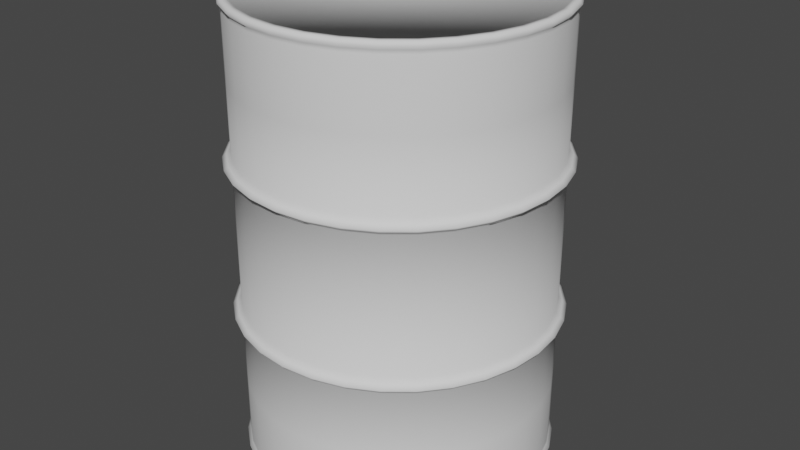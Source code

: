 # Source: barrel.blend  (saved by Blender 2.80.75; exported with 4.5.12 LTS)
import bpy
from mathutils import Matrix  # noqa: F401  (used for matrix-valued properties, if any)

bpy.ops.wm.read_factory_settings(use_empty=True)
scene = bpy.context.scene
scene.name = 'Scene'

# ---- collections
col_collection = bpy.data.collections.new('Collection'); scene.collection.children.link(col_collection)

# ---- world
world_world = bpy.data.worlds.new('World'); scene.world = world_world
world_world.use_nodes = True; world_world.node_tree.nodes.clear()
_N = world_world.node_tree.nodes; _L = world_world.node_tree.links
n0 = _N.new('ShaderNodeOutputWorld'); n0.name = 'World Output'; n0.location = (300, 300)
n1 = _N.new('ShaderNodeBackground'); n1.name = 'Background'; n1.location = (10, 300)
n1.inputs[0].default_value = (0.05088, 0.05088, 0.05088, 1.0)
_L.new(n1.outputs[0], n0.inputs[0])
n0.is_active_output = True
world_world.color = (0.05088, 0.05088, 0.05088)
world_world.use_sun_shadow = False
world_world.sun_shadow_jitter_overblur = 0.0

# ---- meshes
me_cylinder = bpy.data.meshes.new('Cylinder')
me_cylinder.from_pydata([(-7.093e-07, 13.76, -5.722e-06), (-7.093e-07, 13.76, 42.75), (2.685, 13.5, -5.722e-06), (2.685, 13.5, 42.75), (5.266, 12.71, -5.722e-06), (5.266, 12.71, 42.75), (7.645, 11.44, -5.722e-06), (7.645, 11.44, 42.75), (9.73, 9.73, -5.722e-06), (9.73, 9.73, 42.75), (11.44, 7.645, -5.722e-06), (11.44, 7.645, 42.75), (12.71, 5.266, -5.722e-06), (12.71, 5.266, 42.75), (13.5, 2.685, -5.722e-06), (13.5, 2.685, 42.75), (13.76, -4.243e-06, -5.722e-06), (13.76, -4.243e-06, 42.75), (13.5, -2.685, -5.722e-06), (13.5, -2.685, 42.75), (12.71, -5.266, -5.722e-06), (12.71, -5.266, 42.75), (11.44, -7.645, -5.722e-06), (11.44, -7.645, 42.75), (9.73, -9.73, -5.722e-06), (9.73, -9.73, 42.75), (7.645, -11.44, -5.722e-06), (7.645, -11.44, 42.75), (5.266, -12.71, -5.722e-06), (5.266, -12.71, 42.75), (2.685, -13.5, -5.722e-06), (2.685, -13.5, 42.75), (-4.852e-06, -13.76, -5.722e-06), (-4.852e-06, -13.76, 42.75), (-2.685, -13.5, -5.722e-06), (-2.685, -13.5, 42.75), (-5.266, -12.71, -5.722e-06), (-5.266, -12.71, 42.75), (-7.645, -11.44, -5.722e-06), (-7.645, -11.44, 42.75), (-9.73, -9.73, -5.722e-06), (-9.73, -9.73, 42.75), (-11.44, -7.645, -5.722e-06), (-11.44, -7.645, 42.75), (-12.71, -5.266, -5.722e-06), (-12.71, -5.266, 42.75), (-13.5, -2.685, -5.722e-06), (-13.5, -2.685, 42.75), (-13.76, 8.03e-06, -5.722e-06), (-13.76, 8.03e-06, 42.75), (-13.5, 2.685, -5.722e-06), (-13.5, 2.685, 42.75), (-12.71, 5.266, -5.722e-06), (-12.71, 5.266, 42.75), (-11.44, 7.645, -5.722e-06), (-11.44, 7.645, 42.75), (-9.73, 9.73, -5.722e-06), (-9.73, 9.73, 42.75), (-7.645, 11.44, -5.722e-06), (-7.645, 11.44, 42.75), (-5.266, 12.71, -5.722e-06), (-5.266, 12.71, 42.75), (-2.685, 13.5, -5.722e-06), (-2.685, 13.5, 42.75), (-5.443e-07, 15.03, 14.25), (2.931, 14.74, 14.25), (5.75, 13.88, 14.25), (8.348, 12.49, 14.25), (10.63, 10.63, 14.25), (12.49, 8.348, 14.25), (13.88, 5.75, 14.25), (14.74, 2.931, 14.25), (15.03, -4.418e-06, 14.25), (14.74, -2.931, 14.25), (13.88, -5.75, 14.25), (12.49, -8.348, 14.25), (10.63, -10.63, 14.25), (8.348, -12.49, 14.25), (5.75, -13.88, 14.25), (2.931, -14.74, 14.25), (-5.44e-06, -15.03, 14.25), (-2.931, -14.74, 14.25), (-5.75, -13.88, 14.25), (-8.348, -12.49, 14.25), (-10.63, -10.63, 14.25), (-12.49, -8.348, 14.25), (-13.88, -5.75, 14.25), (-14.74, -2.931, 14.25), (-15.03, 8.956e-06, 14.25), (-14.74, 2.931, 14.25), (-13.88, 5.75, 14.25), (-12.49, 8.348, 14.25), (-10.63, 10.63, 14.25), (-8.348, 12.49, 14.25), (-5.75, 13.88, 14.25), (-2.931, 14.74, 14.25), (-5.443e-07, 15.03, 28.5), (2.931, 14.74, 28.5), (5.75, 13.88, 28.5), (8.348, 12.49, 28.5), (10.63, 10.63, 28.5), (12.49, 8.348, 28.5), (13.88, 5.75, 28.5), (14.74, 2.931, 28.5), (15.03, -4.418e-06, 28.5), (14.74, -2.931, 28.5), (13.88, -5.75, 28.5), (12.49, -8.348, 28.5), (10.63, -10.63, 28.5), (8.348, -12.49, 28.5), (5.75, -13.88, 28.5), (2.931, -14.74, 28.5), (-5.44e-06, -15.03, 28.5), (-2.931, -14.74, 28.5), (-5.75, -13.88, 28.5), (-8.348, -12.49, 28.5), (-10.63, -10.63, 28.5), (-12.49, -8.348, 28.5), (-13.88, -5.75, 28.5), (-14.74, -2.931, 28.5), (-15.03, 8.956e-06, 28.5), (-14.74, 2.931, 28.5), (-13.88, 5.75, 28.5), (-12.49, 8.348, 28.5), (-10.63, 10.63, 28.5), (-8.348, 12.49, 28.5), (-5.75, 13.88, 28.5), (-2.931, 14.74, 28.5), (2.785, 14.0, 14.96), (5.464, 13.19, 14.96), (7.932, 11.87, 14.96), (10.1, 10.1, 14.96), (11.87, 7.932, 14.96), (13.19, 5.464, 14.96), (14.0, 2.785, 14.96), (14.28, -4.251e-06, 14.96), (14.0, -2.785, 14.96), (13.19, -5.464, 14.96), (11.87, -7.932, 14.96), (10.1, -10.1, 14.96), (7.932, -11.87, 14.96), (5.464, -13.19, 14.96), (2.785, -14.0, 14.96), (-5.025e-06, -14.28, 14.96), (-2.785, -14.0, 14.96), (-5.464, -13.19, 14.96), (-7.932, -11.87, 14.96), (-10.1, -10.1, 14.96), (-11.87, -7.932, 14.96), (-13.19, -5.464, 14.96), (-14.0, -2.785, 14.96), (-14.28, 8.458e-06, 14.96), (-14.0, 2.785, 14.96), (-13.19, 5.464, 14.96), (-11.87, 7.932, 14.96), (-10.1, 10.1, 14.96), (-7.932, 11.87, 14.96), (-5.464, 13.19, 14.96), (-2.785, 14.0, 14.96), (-3.725e-07, 14.28, 14.96), (2.785, 14.0, 13.54), (5.464, 13.19, 13.54), (7.932, 11.87, 13.54), (10.1, 10.1, 13.54), (11.87, 7.932, 13.54), (13.19, 5.464, 13.54), (14.0, 2.785, 13.54), (14.28, -4.251e-06, 13.54), (14.0, -2.785, 13.54), (13.19, -5.464, 13.54), (11.87, -7.932, 13.54), (10.1, -10.1, 13.54), (7.932, -11.87, 13.54), (5.464, -13.19, 13.54), (2.785, -14.0, 13.54), (-5.025e-06, -14.28, 13.54), (-2.785, -14.0, 13.54), (-5.464, -13.19, 13.54), (-7.932, -11.87, 13.54), (-10.1, -10.1, 13.54), (-11.87, -7.932, 13.54), (-13.19, -5.464, 13.54), (-14.0, -2.785, 13.54), (-14.28, 8.458e-06, 13.54), (-14.0, 2.785, 13.54), (-13.19, 5.464, 13.54), (-11.87, 7.932, 13.54), (-10.1, 10.1, 13.54), (-7.932, 11.87, 13.54), (-5.464, 13.19, 13.54), (-2.785, 14.0, 13.54), (-3.725e-07, 14.28, 13.54), (-3.725e-07, 14.28, 27.82), (2.785, 14.0, 27.82), (5.464, 13.19, 27.82), (7.932, 11.87, 27.82), (10.1, 10.1, 27.82), (11.87, 7.932, 27.82), (13.19, 5.464, 27.82), (14.0, 2.785, 27.82), (14.28, -4.251e-06, 27.82), (14.0, -2.785, 27.82), (13.19, -5.464, 27.82), (11.87, -7.932, 27.82), (10.1, -10.1, 27.82), (7.932, -11.87, 27.82), (5.464, -13.19, 27.82), (2.785, -14.0, 27.82), (-5.025e-06, -14.28, 27.82), (-2.785, -14.0, 27.82), (-5.464, -13.19, 27.82), (-7.932, -11.87, 27.82), (-10.1, -10.1, 27.82), (-11.87, -7.932, 27.82), (-13.19, -5.464, 27.82), (-14.0, -2.785, 27.82), (-14.28, 8.458e-06, 27.82), (-14.0, 2.785, 27.82), (-13.19, 5.464, 27.82), (-11.87, 7.932, 27.82), (-10.1, 10.1, 27.82), (-7.932, 11.87, 27.82), (-5.464, 13.19, 27.82), (-2.785, 14.0, 27.82), (-3.725e-07, 14.28, 29.21), (2.785, 14.0, 29.21), (5.464, 13.19, 29.21), (7.932, 11.87, 29.21), (10.1, 10.1, 29.21), (11.87, 7.932, 29.21), (13.19, 5.464, 29.21), (14.0, 2.785, 29.21), (14.28, -4.251e-06, 29.21), (14.0, -2.785, 29.21), (13.19, -5.464, 29.21), (11.87, -7.932, 29.21), (10.1, -10.1, 29.21), (7.932, -11.87, 29.21), (5.464, -13.19, 29.21), (2.785, -14.0, 29.21), (-5.025e-06, -14.28, 29.21), (-2.785, -14.0, 29.21), (-5.464, -13.19, 29.21), (-7.932, -11.87, 29.21), (-10.1, -10.1, 29.21), (-11.87, -7.932, 29.21), (-13.19, -5.464, 29.21), (-14.0, -2.785, 29.21), (-14.28, 8.458e-06, 29.21), (-14.0, 2.785, 29.21), (-13.19, 5.464, 29.21), (-11.87, 7.932, 29.21), (-10.1, 10.1, 29.21), (-7.932, 11.87, 29.21), (-5.464, 13.19, 29.21), (-2.785, 14.0, 29.21), (-3.725e-07, 14.28, 42.07), (2.785, 14.0, 42.07), (5.464, 13.19, 42.07), (7.932, 11.87, 42.07), (10.1, 10.1, 42.07), (11.87, 7.932, 42.07), (13.19, 5.464, 42.07), (14.0, 2.785, 42.07), (14.28, -4.251e-06, 42.07), (14.0, -2.785, 42.07), (13.19, -5.464, 42.07), (11.87, -7.932, 42.07), (10.1, -10.1, 42.07), (7.932, -11.87, 42.07), (5.464, -13.19, 42.07), (2.785, -14.0, 42.07), (-5.025e-06, -14.28, 42.07), (-2.785, -14.0, 42.07), (-5.464, -13.19, 42.07), (-7.932, -11.87, 42.07), (-10.1, -10.1, 42.07), (-11.87, -7.932, 42.07), (-13.19, -5.464, 42.07), (-14.0, -2.785, 42.07), (-14.28, 8.458e-06, 42.07), (-14.0, 2.785, 42.07), (-13.19, 5.464, 42.07), (-11.87, 7.932, 42.07), (-10.1, 10.1, 42.07), (-7.932, 11.87, 42.07), (-5.464, 13.19, 42.07), (-2.785, 14.0, 42.07), (2.785, 14.0, 0.6769), (5.464, 13.19, 0.6769), (7.932, 11.87, 0.6769), (10.1, 10.1, 0.6769), (11.87, 7.932, 0.6769), (13.19, 5.464, 0.6769), (14.0, 2.785, 0.6769), (14.28, -4.251e-06, 0.6769), (14.0, -2.785, 0.6769), (13.19, -5.464, 0.6769), (11.87, -7.932, 0.6769), (10.1, -10.1, 0.6769), (7.932, -11.87, 0.6769), (5.464, -13.19, 0.6769), (2.785, -14.0, 0.6769), (-5.025e-06, -14.28, 0.6769), (-2.785, -14.0, 0.6769), (-5.464, -13.19, 0.6769), (-7.932, -11.87, 0.6769), (-10.1, -10.1, 0.6769), (-11.87, -7.932, 0.6769), (-13.19, -5.464, 0.6769), (-14.0, -2.785, 0.6769), (-14.28, 8.458e-06, 0.6769), (-14.0, 2.785, 0.6769), (-13.19, 5.464, 0.6769), (-11.87, 7.932, 0.6769), (-10.1, 10.1, 0.6769), (-7.932, 11.87, 0.6769), (-5.464, 13.19, 0.6769), (-2.785, 14.0, 0.6769), (-3.725e-07, 14.28, 0.6769), (-4.714e-07, 14.57, 42.41), (2.842, 14.29, 42.41), (5.574, 13.46, 42.41), (8.093, 12.11, 42.41), (10.3, 10.3, 42.41), (12.11, 8.093, 42.41), (13.46, 5.574, 42.41), (14.29, 2.842, 42.41), (14.57, -4.318e-06, 42.41), (14.29, -2.842, 42.41), (13.46, -5.574, 42.41), (12.11, -8.093, 42.41), (10.3, -10.3, 42.41), (8.093, -12.11, 42.41), (5.574, -13.46, 42.41), (2.842, -14.29, 42.41), (-5.218e-06, -14.57, 42.41), (-2.842, -14.29, 42.41), (-5.574, -13.46, 42.41), (-8.093, -12.11, 42.41), (-10.3, -10.3, 42.41), (-12.11, -8.093, 42.41), (-13.46, -5.574, 42.41), (-14.29, -2.842, 42.41), (-14.57, 8.648e-06, 42.41), (-14.29, 2.842, 42.41), (-13.46, 5.574, 42.41), (-12.11, 8.093, 42.41), (-10.3, 10.3, 42.41), (-8.093, 12.11, 42.41), (-5.574, 13.46, 42.41), (-2.842, 14.29, 42.41), (2.842, 14.29, 0.3384), (5.574, 13.46, 0.3384), (8.093, 12.11, 0.3384), (10.3, 10.3, 0.3384), (12.11, 8.093, 0.3384), (13.46, 5.574, 0.3384), (14.29, 2.842, 0.3384), (14.57, -4.318e-06, 0.3384), (14.29, -2.842, 0.3384), (13.46, -5.574, 0.3384), (12.11, -8.093, 0.3384), (10.3, -10.3, 0.3384), (8.093, -12.11, 0.3384), (5.574, -13.46, 0.3384), (2.842, -14.29, 0.3384), (-5.218e-06, -14.57, 0.3384), (-2.842, -14.29, 0.3384), (-5.574, -13.46, 0.3384), (-8.093, -12.11, 0.3384), (-10.3, -10.3, 0.3384), (-12.11, -8.093, 0.3384), (-13.46, -5.574, 0.3384), (-14.29, -2.842, 0.3384), (-14.57, 8.648e-06, 0.3384), (-14.29, 2.842, 0.3384), (-13.46, 5.574, 0.3384), (-12.11, 8.093, 0.3384), (-10.3, 10.3, 0.3384), (-8.093, 12.11, 0.3384), (-5.574, 13.46, 0.3384), (-2.842, 14.29, 0.3384), (-4.714e-07, 14.57, 0.3384), (-3.725e-07, 14.28, -5.722e-06), (2.785, 14.0, -5.722e-06), (2.785, 14.0, 42.75), (-3.725e-07, 14.28, 42.75), (5.464, 13.19, -5.722e-06), (5.464, 13.19, 42.75), (7.932, 11.87, -5.722e-06), (7.932, 11.87, 42.75), (10.1, 10.1, -5.722e-06), (10.1, 10.1, 42.75), (11.87, 7.932, -5.722e-06), (11.87, 7.932, 42.75), (13.19, 5.464, -5.722e-06), (13.19, 5.464, 42.75), (14.0, 2.785, -5.722e-06), (14.0, 2.785, 42.75), (14.28, -4.251e-06, -5.722e-06), (14.28, -4.251e-06, 42.75), (14.0, -2.785, -5.722e-06), (14.0, -2.785, 42.75), (13.19, -5.464, -5.722e-06), (13.19, -5.464, 42.75), (11.87, -7.932, -5.722e-06), (11.87, -7.932, 42.75), (10.1, -10.1, -5.722e-06), (10.1, -10.1, 42.75), (7.932, -11.87, -5.722e-06), (7.932, -11.87, 42.75), (5.464, -13.19, -5.722e-06), (5.464, -13.19, 42.75), (2.785, -14.0, -5.722e-06), (2.785, -14.0, 42.75), (-5.025e-06, -14.28, -5.722e-06), (-5.025e-06, -14.28, 42.75), (-2.785, -14.0, -5.722e-06), (-2.785, -14.0, 42.75), (-5.464, -13.19, -5.722e-06), (-5.464, -13.19, 42.75), (-7.932, -11.87, -5.722e-06), (-7.932, -11.87, 42.75), (-10.1, -10.1, -5.722e-06), (-10.1, -10.1, 42.75), (-11.87, -7.932, -5.722e-06), (-11.87, -7.932, 42.75), (-13.19, -5.464, -5.722e-06), (-13.19, -5.464, 42.75), (-14.0, -2.785, -5.722e-06), (-14.0, -2.785, 42.75), (-14.28, 8.458e-06, -5.722e-06), (-14.28, 8.458e-06, 42.75), (-14.0, 2.785, -5.722e-06), (-14.0, 2.785, 42.75), (-13.19, 5.464, -5.722e-06), (-13.19, 5.464, 42.75), (-11.87, 7.932, -5.722e-06), (-11.87, 7.932, 42.75), (-10.1, 10.1, -5.722e-06), (-10.1, 10.1, 42.75), (-7.932, 11.87, -5.722e-06), (-7.932, 11.87, 42.75), (-5.464, 13.19, -5.722e-06), (-5.464, 13.19, 42.75), (-2.785, 14.0, -5.722e-06), (-2.785, 14.0, 42.75), (-7.093e-07, 13.76, 0.3588), (2.685, 13.5, 0.3588), (2.685, 13.5, 42.39), (-7.093e-07, 13.76, 42.39), (5.266, 12.71, 0.3588), (5.266, 12.71, 42.39), (7.645, 11.44, 0.3588), (7.645, 11.44, 42.39), (9.73, 9.73, 0.3588), (9.73, 9.73, 42.39), (11.44, 7.645, 0.3588), (11.44, 7.645, 42.39), (12.71, 5.266, 0.3588), (12.71, 5.266, 42.39), (13.5, 2.685, 0.3588), (13.5, 2.685, 42.39), (13.76, -4.243e-06, 0.3588), (13.76, -4.243e-06, 42.39), (13.5, -2.685, 0.3588), (13.5, -2.685, 42.39), (12.71, -5.266, 0.3588), (12.71, -5.266, 42.39), (11.44, -7.645, 0.3588), (11.44, -7.645, 42.39), (9.73, -9.73, 0.3588), (9.73, -9.73, 42.39), (7.645, -11.44, 0.3588), (7.645, -11.44, 42.39), (5.266, -12.71, 0.3588), (5.266, -12.71, 42.39), (2.685, -13.5, 0.3588), (2.685, -13.5, 42.39), (-4.852e-06, -13.76, 0.3588), (-4.852e-06, -13.76, 42.39), (-2.685, -13.5, 0.3588), (-2.685, -13.5, 42.39), (-5.266, -12.71, 0.3588), (-5.266, -12.71, 42.39), (-7.645, -11.44, 0.3588), (-7.645, -11.44, 42.39), (-9.73, -9.73, 0.3588), (-9.73, -9.73, 42.39), (-11.44, -7.645, 0.3588), (-11.44, -7.645, 42.39), (-12.71, -5.266, 0.3588), (-12.71, -5.266, 42.39), (-13.5, -2.685, 0.3588), (-13.5, -2.685, 42.39), (-13.76, 8.03e-06, 0.3588), (-13.76, 8.03e-06, 42.39), (-13.5, 2.685, 0.3588), (-13.5, 2.685, 42.39), (-12.71, 5.266, 0.3588), (-12.71, 5.266, 42.39), (-11.44, 7.645, 0.3588), (-11.44, 7.645, 42.39), (-9.73, 9.73, 0.3588), (-9.73, 9.73, 42.39), (-7.645, 11.44, 0.3588), (-7.645, 11.44, 42.39), (-5.266, 12.71, 0.3588), (-5.266, 12.71, 42.39), (-2.685, 13.5, 0.3588), (-2.685, 13.5, 42.39), (2.785, 14.0, 21.39), (5.464, 13.19, 21.39), (7.932, 11.87, 21.39), (10.1, 10.1, 21.39), (11.87, 7.932, 21.39), (13.19, 5.464, 21.39), (14.0, 2.785, 21.39), (14.28, -4.251e-06, 21.39), (14.0, -2.785, 21.39), (13.19, -5.464, 21.39), (11.87, -7.932, 21.39), (10.1, -10.1, 21.39), (7.932, -11.87, 21.39), (5.464, -13.19, 21.39), (2.785, -14.0, 21.39), (-5.025e-06, -14.28, 21.39), (-2.785, -14.0, 21.39), (-5.464, -13.19, 21.39), (-7.932, -11.87, 21.39), (-10.1, -10.1, 21.39), (-11.87, -7.932, 21.39), (-13.19, -5.464, 21.39), (-14.0, -2.785, 21.39), (-14.28, 8.458e-06, 21.39), (-14.0, 2.785, 21.39), (-13.19, 5.464, 21.39), (-11.87, 7.932, 21.39), (-10.1, 10.1, 21.39), (-7.932, 11.87, 21.39), (-5.464, 13.19, 21.39), (-2.785, 14.0, 21.39), (-3.725e-07, 14.28, 21.39), (2.785, 14.0, 35.64), (5.464, 13.19, 35.64), (7.932, 11.87, 35.64), (10.1, 10.1, 35.64), (11.87, 7.932, 35.64), (13.19, 5.464, 35.64), (14.0, 2.785, 35.64), (14.28, -4.251e-06, 35.64), (14.0, -2.785, 35.64), (13.19, -5.464, 35.64), (11.87, -7.932, 35.64), (10.1, -10.1, 35.64), (7.932, -11.87, 35.64), (5.464, -13.19, 35.64), (2.785, -14.0, 35.64), (-5.025e-06, -14.28, 35.64), (-2.785, -14.0, 35.64), (-5.464, -13.19, 35.64), (-7.932, -11.87, 35.64), (-10.1, -10.1, 35.64), (-11.87, -7.932, 35.64), (-13.19, -5.464, 35.64), (-14.0, -2.785, 35.64), (-14.28, 8.458e-06, 35.64), (-14.0, 2.785, 35.64), (-13.19, 5.464, 35.64), (-11.87, 7.932, 35.64), (-10.1, 10.1, 35.64), (-7.932, 11.87, 35.64), (-5.464, 13.19, 35.64), (-2.785, 14.0, 35.64), (-3.725e-07, 14.28, 35.64), (-3.725e-07, 14.28, 7.107), (2.785, 14.0, 7.107), (5.464, 13.19, 7.107), (7.932, 11.87, 7.107), (10.1, 10.1, 7.107), (11.87, 7.932, 7.107), (13.19, 5.464, 7.107), (14.0, 2.785, 7.107), (14.28, -4.251e-06, 7.107), (14.0, -2.785, 7.107), (13.19, -5.464, 7.107), (11.87, -7.932, 7.107), (10.1, -10.1, 7.107), (7.932, -11.87, 7.107), (5.464, -13.19, 7.107), (2.785, -14.0, 7.107), (-5.025e-06, -14.28, 7.107), (-2.785, -14.0, 7.107), (-5.464, -13.19, 7.107), (-7.932, -11.87, 7.107), (-10.1, -10.1, 7.107), (-11.87, -7.932, 7.107), (-13.19, -5.464, 7.107), (-14.0, -2.785, 7.107), (-14.28, 8.458e-06, 7.107), (-14.0, 2.785, 7.107), (-13.19, 5.464, 7.107), (-11.87, 7.932, 7.107), (-10.1, 10.1, 7.107), (-7.932, 11.87, 7.107), (-5.464, 13.19, 7.107), (-2.785, 14.0, 7.107), (-4.584e-07, 14.65, 28.16), (2.858, 14.37, 28.16), (5.607, 13.54, 28.16), (8.14, 12.18, 28.16), (10.36, 10.36, 28.16), (12.18, 8.14, 28.16), (13.54, 5.607, 28.16), (14.37, 2.858, 28.16), (14.65, -4.335e-06, 28.16), (14.37, -2.858, 28.16), (13.54, -5.607, 28.16), (12.18, -8.14, 28.16), (10.36, -10.36, 28.16), (8.14, -12.18, 28.16), (5.607, -13.54, 28.16), (2.858, -14.37, 28.16), (-5.233e-06, -14.65, 28.16), (-2.858, -14.37, 28.16), (-5.607, -13.54, 28.16), (-8.14, -12.18, 28.16), (-10.36, -10.36, 28.16), (-12.18, -8.14, 28.16), (-13.54, -5.607, 28.16), (-14.37, -2.858, 28.16), (-14.65, 8.707e-06, 28.16), (-14.37, 2.858, 28.16), (-13.54, 5.607, 28.16), (-12.18, 8.14, 28.16), (-10.36, 10.36, 28.16), (-8.14, 12.18, 28.16), (-5.607, 13.54, 28.16), (-2.858, 14.37, 28.16), (2.858, 14.37, 28.86), (5.607, 13.54, 28.86), (8.14, 12.18, 28.86), (10.36, 10.36, 28.86), (12.18, 8.14, 28.86), (13.54, 5.607, 28.86), (14.37, 2.858, 28.86), (14.65, -4.335e-06, 28.86), (14.37, -2.858, 28.86), (13.54, -5.607, 28.86), (12.18, -8.14, 28.86), (10.36, -10.36, 28.86), (8.14, -12.18, 28.86), (5.607, -13.54, 28.86), (2.858, -14.37, 28.86), (-5.233e-06, -14.65, 28.86), (-2.858, -14.37, 28.86), (-5.607, -13.54, 28.86), (-8.14, -12.18, 28.86), (-10.36, -10.36, 28.86), (-12.18, -8.14, 28.86), (-13.54, -5.607, 28.86), (-14.37, -2.858, 28.86), (-14.65, 8.707e-06, 28.86), (-14.37, 2.858, 28.86), (-13.54, 5.607, 28.86), (-12.18, 8.14, 28.86), (-10.36, 10.36, 28.86), (-8.14, 12.18, 28.86), (-5.607, 13.54, 28.86), (-2.858, 14.37, 28.86), (-4.584e-07, 14.65, 28.86), (2.858, 14.37, 14.61), (5.607, 13.54, 14.61), (8.14, 12.18, 14.61), (10.36, 10.36, 14.61), (12.18, 8.14, 14.61), (13.54, 5.607, 14.61), (14.37, 2.858, 14.61), (14.65, -4.335e-06, 14.61), (14.37, -2.858, 14.61), (13.54, -5.607, 14.61), (12.18, -8.14, 14.61), (10.36, -10.36, 14.61), (8.14, -12.18, 14.61), (5.607, -13.54, 14.61), (2.858, -14.37, 14.61), (-5.233e-06, -14.65, 14.61), (-2.858, -14.37, 14.61), (-5.607, -13.54, 14.61), (-8.14, -12.18, 14.61), (-10.36, -10.36, 14.61), (-12.18, -8.14, 14.61), (-13.54, -5.607, 14.61), (-14.37, -2.858, 14.61), (-14.65, 8.707e-06, 14.61), (-14.37, 2.858, 14.61), (-13.54, 5.607, 14.61), (-12.18, 8.14, 14.61), (-10.36, 10.36, 14.61), (-8.14, 12.18, 14.61), (-5.607, 13.54, 14.61), (-2.858, 14.37, 14.61), (-4.584e-07, 14.65, 14.61), (-4.584e-07, 14.65, 13.89), (2.858, 14.37, 13.89), (5.607, 13.54, 13.89), (8.14, 12.18, 13.89), (10.36, 10.36, 13.89), (12.18, 8.14, 13.89), (13.54, 5.607, 13.89), (14.37, 2.858, 13.89), (14.65, -4.335e-06, 13.89), (14.37, -2.858, 13.89), (13.54, -5.607, 13.89), (12.18, -8.14, 13.89), (10.36, -10.36, 13.89), (8.14, -12.18, 13.89), (5.607, -13.54, 13.89), (2.858, -14.37, 13.89), (-5.233e-06, -14.65, 13.89), (-2.858, -14.37, 13.89), (-5.607, -13.54, 13.89), (-8.14, -12.18, 13.89), (-10.36, -10.36, 13.89), (-12.18, -8.14, 13.89), (-13.54, -5.607, 13.89), (-14.37, -2.858, 13.89), (-14.65, 8.707e-06, 13.89), (-14.37, 2.858, 13.89), (-13.54, 5.607, 13.89), (-12.18, 8.14, 13.89), (-10.36, 10.36, 13.89), (-8.14, 12.18, 13.89), (-5.607, 13.54, 13.89), (-2.858, 14.37, 13.89), (2.785, 14.0, 0.9984), (5.464, 13.19, 0.9984), (7.932, 11.87, 0.9984), (10.1, 10.1, 0.9984), (11.87, 7.932, 0.9984), (13.19, 5.464, 0.9984), (14.0, 2.785, 0.9984), (14.28, -4.251e-06, 0.9984), (14.0, -2.785, 0.9984), (13.19, -5.464, 0.9984), (11.87, -7.932, 0.9984), (10.1, -10.1, 0.9984), (7.932, -11.87, 0.9984), (5.464, -13.19, 0.9984), (2.785, -14.0, 0.9984), (-5.025e-06, -14.28, 0.9984), (-2.785, -14.0, 0.9984), (-5.464, -13.19, 0.9984), (-7.932, -11.87, 0.9984), (-10.1, -10.1, 0.9984), (-11.87, -7.932, 0.9984), (-13.19, -5.464, 0.9984), (-14.0, -2.785, 0.9984), (-14.28, 8.458e-06, 0.9984), (-14.0, 2.785, 0.9984), (-13.19, 5.464, 0.9984), (-11.87, 7.932, 0.9984), (-10.1, 10.1, 0.9984), (-7.932, 11.87, 0.9984), (-5.464, 13.19, 0.9984), (-2.785, 14.0, 0.9984), (-3.725e-07, 14.28, 0.9984), (-3.725e-07, 14.28, 41.75), (2.785, 14.0, 41.75), (5.464, 13.19, 41.75), (7.932, 11.87, 41.75), (10.1, 10.1, 41.75), (11.87, 7.932, 41.75), (13.19, 5.464, 41.75), (14.0, 2.785, 41.75), (14.28, -4.251e-06, 41.75), (14.0, -2.785, 41.75), (13.19, -5.464, 41.75), (11.87, -7.932, 41.75), (10.1, -10.1, 41.75), (7.932, -11.87, 41.75), (5.464, -13.19, 41.75), (2.785, -14.0, 41.75), (-5.025e-06, -14.28, 41.75), (-2.785, -14.0, 41.75), (-5.464, -13.19, 41.75), (-7.932, -11.87, 41.75), (-10.1, -10.1, 41.75), (-11.87, -7.932, 41.75), (-13.19, -5.464, 41.75), (-14.0, -2.785, 41.75), (-14.28, 8.458e-06, 41.75), (-14.0, 2.785, 41.75), (-13.19, 5.464, 41.75), (-11.87, 7.932, 41.75), (-10.1, 10.1, 41.75), (-7.932, 11.87, 41.75), (-5.464, 13.19, 41.75), (-2.785, 14.0, 41.75)], [], [(320, 387, 386, 321), (321, 386, 389, 322), (322, 389, 391, 323), (323, 391, 393, 324), (324, 393, 395, 325), (325, 395, 397, 326), (326, 397, 399, 327), (327, 399, 401, 328), (328, 401, 403, 329), (329, 403, 405, 330), (330, 405, 407, 331), (331, 407, 409, 332), (332, 409, 411, 333), (333, 411, 413, 334), (334, 413, 415, 335), (335, 415, 417, 336), (336, 417, 419, 337), (337, 419, 421, 338), (338, 421, 423, 339), (339, 423, 425, 340), (340, 425, 427, 341), (341, 427, 429, 342), (342, 429, 431, 343), (343, 431, 433, 344), (344, 433, 435, 345), (345, 435, 437, 346), (346, 437, 439, 347), (347, 439, 441, 348), (348, 441, 443, 349), (349, 443, 445, 350), (19, 17, 465, 467), (350, 445, 447, 351), (351, 447, 387, 320), (45, 43, 491, 493), (735, 95, 64, 704), (734, 94, 95, 735), (733, 93, 94, 734), (732, 92, 93, 733), (731, 91, 92, 732), (730, 90, 91, 731), (729, 89, 90, 730), (728, 88, 89, 729), (727, 87, 88, 728), (726, 86, 87, 727), (725, 85, 86, 726), (724, 84, 85, 725), (723, 83, 84, 724), (722, 82, 83, 723), (721, 81, 82, 722), (720, 80, 81, 721), (719, 79, 80, 720), (718, 78, 79, 719), (717, 77, 78, 718), (716, 76, 77, 717), (715, 75, 76, 716), (714, 74, 75, 715), (713, 73, 74, 714), (712, 72, 73, 713), (711, 71, 72, 712), (710, 70, 71, 711), (709, 69, 70, 710), (708, 68, 69, 709), (707, 67, 68, 708), (706, 66, 67, 707), (705, 65, 66, 706), (704, 64, 65, 705), (639, 127, 96, 608), (638, 126, 127, 639), (637, 125, 126, 638), (636, 124, 125, 637), (635, 123, 124, 636), (634, 122, 123, 635), (633, 121, 122, 634), (632, 120, 121, 633), (631, 119, 120, 632), (630, 118, 119, 631), (629, 117, 118, 630), (628, 116, 117, 629), (627, 115, 116, 628), (626, 114, 115, 627), (625, 113, 114, 626), (624, 112, 113, 625), (623, 111, 112, 624), (622, 110, 111, 623), (621, 109, 110, 622), (620, 108, 109, 621), (619, 107, 108, 620), (618, 106, 107, 619), (617, 105, 106, 618), (616, 104, 105, 617), (615, 103, 104, 616), (614, 102, 103, 615), (613, 101, 102, 614), (612, 100, 101, 613), (611, 99, 100, 612), (610, 98, 99, 611), (609, 97, 98, 610), (608, 96, 97, 609), (703, 159, 128, 672), (672, 128, 129, 673), (673, 129, 130, 674), (674, 130, 131, 675), (675, 131, 132, 676), (676, 132, 133, 677), (677, 133, 134, 678), (678, 134, 135, 679), (679, 135, 136, 680), (680, 136, 137, 681), (681, 137, 138, 682), (682, 138, 139, 683), (683, 139, 140, 684), (684, 140, 141, 685), (685, 141, 142, 686), (686, 142, 143, 687), (687, 143, 144, 688), (688, 144, 145, 689), (689, 145, 146, 690), (690, 146, 147, 691), (691, 147, 148, 692), (692, 148, 149, 693), (693, 149, 150, 694), (694, 150, 151, 695), (695, 151, 152, 696), (696, 152, 153, 697), (697, 153, 154, 698), (698, 154, 155, 699), (699, 155, 156, 700), (700, 156, 157, 701), (701, 157, 158, 702), (702, 158, 159, 703), (576, 191, 160, 577), (577, 160, 161, 578), (578, 161, 162, 579), (579, 162, 163, 580), (580, 163, 164, 581), (581, 164, 165, 582), (582, 165, 166, 583), (583, 166, 167, 584), (584, 167, 168, 585), (585, 168, 169, 586), (586, 169, 170, 587), (587, 170, 171, 588), (588, 171, 172, 589), (589, 172, 173, 590), (590, 173, 174, 591), (591, 174, 175, 592), (592, 175, 176, 593), (593, 176, 177, 594), (594, 177, 178, 595), (595, 178, 179, 596), (596, 179, 180, 597), (597, 180, 181, 598), (598, 181, 182, 599), (599, 182, 183, 600), (600, 183, 184, 601), (601, 184, 185, 602), (602, 185, 186, 603), (603, 186, 187, 604), (604, 187, 188, 605), (605, 188, 189, 606), (606, 189, 190, 607), (607, 190, 191, 576), (543, 192, 193, 512), (512, 193, 194, 513), (513, 194, 195, 514), (514, 195, 196, 515), (515, 196, 197, 516), (516, 197, 198, 517), (517, 198, 199, 518), (518, 199, 200, 519), (519, 200, 201, 520), (520, 201, 202, 521), (521, 202, 203, 522), (522, 203, 204, 523), (523, 204, 205, 524), (524, 205, 206, 525), (525, 206, 207, 526), (526, 207, 208, 527), (527, 208, 209, 528), (528, 209, 210, 529), (529, 210, 211, 530), (530, 211, 212, 531), (531, 212, 213, 532), (532, 213, 214, 533), (533, 214, 215, 534), (534, 215, 216, 535), (535, 216, 217, 536), (536, 217, 218, 537), (537, 218, 219, 538), (538, 219, 220, 539), (539, 220, 221, 540), (540, 221, 222, 541), (541, 222, 223, 542), (542, 223, 192, 543), (670, 255, 224, 671), (669, 254, 255, 670), (668, 253, 254, 669), (667, 252, 253, 668), (666, 251, 252, 667), (665, 250, 251, 666), (664, 249, 250, 665), (663, 248, 249, 664), (662, 247, 248, 663), (661, 246, 247, 662), (660, 245, 246, 661), (659, 244, 245, 660), (658, 243, 244, 659), (657, 242, 243, 658), (656, 241, 242, 657), (655, 240, 241, 656), (654, 239, 240, 655), (653, 238, 239, 654), (652, 237, 238, 653), (651, 236, 237, 652), (650, 235, 236, 651), (649, 234, 235, 650), (648, 233, 234, 649), (647, 232, 233, 648), (646, 231, 232, 647), (645, 230, 231, 646), (644, 229, 230, 645), (643, 228, 229, 644), (642, 227, 228, 643), (641, 226, 227, 642), (640, 225, 226, 641), (671, 224, 225, 640), (799, 287, 256, 768), (798, 286, 287, 799), (797, 285, 286, 798), (796, 284, 285, 797), (795, 283, 284, 796), (794, 282, 283, 795), (793, 281, 282, 794), (792, 280, 281, 793), (791, 279, 280, 792), (790, 278, 279, 791), (789, 277, 278, 790), (788, 276, 277, 789), (787, 275, 276, 788), (786, 274, 275, 787), (785, 273, 274, 786), (784, 272, 273, 785), (783, 271, 272, 784), (782, 270, 271, 783), (781, 269, 270, 782), (780, 268, 269, 781), (779, 267, 268, 780), (778, 266, 267, 779), (777, 265, 266, 778), (776, 264, 265, 777), (775, 263, 264, 776), (774, 262, 263, 775), (773, 261, 262, 774), (772, 260, 261, 773), (771, 259, 260, 772), (770, 258, 259, 771), (769, 257, 258, 770), (768, 256, 257, 769), (382, 318, 319, 383), (381, 317, 318, 382), (380, 316, 317, 381), (379, 315, 316, 380), (378, 314, 315, 379), (377, 313, 314, 378), (376, 312, 313, 377), (375, 311, 312, 376), (374, 310, 311, 375), (373, 309, 310, 374), (372, 308, 309, 373), (371, 307, 308, 372), (370, 306, 307, 371), (369, 305, 306, 370), (368, 304, 305, 369), (367, 303, 304, 368), (366, 302, 303, 367), (365, 301, 302, 366), (364, 300, 301, 365), (363, 299, 300, 364), (362, 298, 299, 363), (361, 297, 298, 362), (360, 296, 297, 361), (359, 295, 296, 360), (358, 294, 295, 359), (357, 293, 294, 358), (356, 292, 293, 357), (355, 291, 292, 356), (354, 290, 291, 355), (353, 289, 290, 354), (352, 288, 289, 353), (383, 319, 288, 352), (287, 351, 320, 256), (286, 350, 351, 287), (285, 349, 350, 286), (284, 348, 349, 285), (283, 347, 348, 284), (282, 346, 347, 283), (281, 345, 346, 282), (280, 344, 345, 281), (279, 343, 344, 280), (278, 342, 343, 279), (277, 341, 342, 278), (276, 340, 341, 277), (275, 339, 340, 276), (274, 338, 339, 275), (273, 337, 338, 274), (272, 336, 337, 273), (271, 335, 336, 272), (270, 334, 335, 271), (269, 333, 334, 270), (268, 332, 333, 269), (267, 331, 332, 268), (266, 330, 331, 267), (265, 329, 330, 266), (264, 328, 329, 265), (263, 327, 328, 264), (262, 326, 327, 263), (261, 325, 326, 262), (260, 324, 325, 261), (259, 323, 324, 260), (258, 322, 323, 259), (257, 321, 322, 258), (256, 320, 321, 257), (384, 383, 352, 385), (385, 352, 353, 388), (388, 353, 354, 390), (390, 354, 355, 392), (392, 355, 356, 394), (394, 356, 357, 396), (396, 357, 358, 398), (398, 358, 359, 400), (400, 359, 360, 402), (402, 360, 361, 404), (404, 361, 362, 406), (406, 362, 363, 408), (408, 363, 364, 410), (410, 364, 365, 412), (412, 365, 366, 414), (414, 366, 367, 416), (416, 367, 368, 418), (418, 368, 369, 420), (420, 369, 370, 422), (422, 370, 371, 424), (424, 371, 372, 426), (426, 372, 373, 428), (428, 373, 374, 430), (430, 374, 375, 432), (432, 375, 376, 434), (434, 376, 377, 436), (436, 377, 378, 438), (438, 378, 379, 440), (440, 379, 380, 442), (442, 380, 381, 444), (444, 381, 382, 446), (446, 382, 383, 384), (2, 0, 384, 385), (1, 3, 386, 387), (4, 2, 385, 388), (3, 5, 389, 386), (6, 4, 388, 390), (5, 7, 391, 389), (8, 6, 390, 392), (7, 9, 393, 391), (10, 8, 392, 394), (9, 11, 395, 393), (12, 10, 394, 396), (11, 13, 397, 395), (14, 12, 396, 398), (13, 15, 399, 397), (16, 14, 398, 400), (15, 17, 401, 399), (18, 16, 400, 402), (17, 19, 403, 401), (20, 18, 402, 404), (19, 21, 405, 403), (22, 20, 404, 406), (21, 23, 407, 405), (24, 22, 406, 408), (23, 25, 409, 407), (26, 24, 408, 410), (25, 27, 411, 409), (28, 26, 410, 412), (27, 29, 413, 411), (30, 28, 412, 414), (29, 31, 415, 413), (32, 30, 414, 416), (31, 33, 417, 415), (34, 32, 416, 418), (33, 35, 419, 417), (36, 34, 418, 420), (35, 37, 421, 419), (38, 36, 420, 422), (37, 39, 423, 421), (40, 38, 422, 424), (39, 41, 425, 423), (42, 40, 424, 426), (41, 43, 427, 425), (44, 42, 426, 428), (43, 45, 429, 427), (46, 44, 428, 430), (45, 47, 431, 429), (48, 46, 430, 432), (47, 49, 433, 431), (50, 48, 432, 434), (49, 51, 435, 433), (52, 50, 434, 436), (51, 53, 437, 435), (54, 52, 436, 438), (53, 55, 439, 437), (56, 54, 438, 440), (55, 57, 441, 439), (58, 56, 440, 442), (57, 59, 443, 441), (60, 58, 442, 444), (59, 61, 445, 443), (62, 60, 444, 446), (61, 63, 447, 445), (0, 62, 446, 384), (63, 1, 387, 447), (450, 451, 511, 509, 507, 505, 503, 501, 499, 497, 495, 493, 491, 489, 487, 485, 483, 481, 479, 477, 475, 473, 471, 469, 467, 465, 463, 461, 459, 457, 455, 453), (448, 449, 452, 454, 456, 458, 460, 462, 464, 466, 468, 470, 472, 474, 476, 478, 480, 482, 484, 486, 488, 490, 492, 494, 496, 498, 500, 502, 504, 506, 508, 510), (44, 46, 494, 492), (18, 20, 468, 466), (47, 45, 493, 495), (21, 19, 467, 469), (46, 48, 496, 494), (20, 22, 470, 468), (49, 47, 495, 497), (23, 21, 469, 471), (48, 50, 498, 496), (22, 24, 472, 470), (51, 49, 497, 499), (25, 23, 471, 473), (50, 52, 500, 498), (24, 26, 474, 472), (53, 51, 499, 501), (27, 25, 473, 475), (52, 54, 502, 500), (26, 28, 476, 474), (0, 2, 449, 448), (55, 53, 501, 503), (29, 27, 475, 477), (3, 1, 451, 450), (54, 56, 504, 502), (28, 30, 478, 476), (2, 4, 452, 449), (57, 55, 503, 505), (31, 29, 477, 479), (5, 3, 450, 453), (56, 58, 506, 504), (30, 32, 480, 478), (4, 6, 454, 452), (59, 57, 505, 507), (33, 31, 479, 481), (7, 5, 453, 455), (58, 60, 508, 506), (32, 34, 482, 480), (6, 8, 456, 454), (61, 59, 507, 509), (35, 33, 481, 483), (9, 7, 455, 457), (60, 62, 510, 508), (34, 36, 484, 482), (8, 10, 458, 456), (63, 61, 509, 511), (37, 35, 483, 485), (11, 9, 457, 459), (62, 0, 448, 510), (36, 38, 486, 484), (10, 12, 460, 458), (1, 63, 511, 451), (39, 37, 485, 487), (13, 11, 459, 461), (38, 40, 488, 486), (12, 14, 462, 460), (41, 39, 487, 489), (15, 13, 461, 463), (40, 42, 490, 488), (14, 16, 464, 462), (43, 41, 489, 491), (17, 15, 463, 465), (42, 44, 492, 490), (16, 18, 466, 464), (158, 542, 543, 159), (157, 541, 542, 158), (156, 540, 541, 157), (155, 539, 540, 156), (154, 538, 539, 155), (153, 537, 538, 154), (152, 536, 537, 153), (151, 535, 536, 152), (150, 534, 535, 151), (149, 533, 534, 150), (148, 532, 533, 149), (147, 531, 532, 148), (146, 530, 531, 147), (145, 529, 530, 146), (144, 528, 529, 145), (143, 527, 528, 144), (142, 526, 527, 143), (141, 525, 526, 142), (140, 524, 525, 141), (139, 523, 524, 140), (138, 522, 523, 139), (137, 521, 522, 138), (136, 520, 521, 137), (135, 519, 520, 136), (134, 518, 519, 135), (133, 517, 518, 134), (132, 516, 517, 133), (131, 515, 516, 132), (130, 514, 515, 131), (129, 513, 514, 130), (128, 512, 513, 129), (159, 543, 512, 128), (224, 575, 544, 225), (225, 544, 545, 226), (226, 545, 546, 227), (227, 546, 547, 228), (228, 547, 548, 229), (229, 548, 549, 230), (230, 549, 550, 231), (231, 550, 551, 232), (232, 551, 552, 233), (233, 552, 553, 234), (234, 553, 554, 235), (235, 554, 555, 236), (236, 555, 556, 237), (237, 556, 557, 238), (238, 557, 558, 239), (239, 558, 559, 240), (240, 559, 560, 241), (241, 560, 561, 242), (242, 561, 562, 243), (243, 562, 563, 244), (244, 563, 564, 245), (245, 564, 565, 246), (246, 565, 566, 247), (247, 566, 567, 248), (248, 567, 568, 249), (249, 568, 569, 250), (250, 569, 570, 251), (251, 570, 571, 252), (252, 571, 572, 253), (253, 572, 573, 254), (254, 573, 574, 255), (255, 574, 575, 224), (766, 607, 576, 767), (765, 606, 607, 766), (764, 605, 606, 765), (763, 604, 605, 764), (762, 603, 604, 763), (761, 602, 603, 762), (760, 601, 602, 761), (759, 600, 601, 760), (758, 599, 600, 759), (757, 598, 599, 758), (756, 597, 598, 757), (755, 596, 597, 756), (754, 595, 596, 755), (753, 594, 595, 754), (752, 593, 594, 753), (751, 592, 593, 752), (750, 591, 592, 751), (749, 590, 591, 750), (748, 589, 590, 749), (747, 588, 589, 748), (746, 587, 588, 747), (745, 586, 587, 746), (744, 585, 586, 745), (743, 584, 585, 744), (742, 583, 584, 743), (741, 582, 583, 742), (740, 581, 582, 741), (739, 580, 581, 740), (738, 579, 580, 739), (737, 578, 579, 738), (736, 577, 578, 737), (767, 576, 577, 736), (192, 608, 609, 193), (193, 609, 610, 194), (194, 610, 611, 195), (195, 611, 612, 196), (196, 612, 613, 197), (197, 613, 614, 198), (198, 614, 615, 199), (199, 615, 616, 200), (200, 616, 617, 201), (201, 617, 618, 202), (202, 618, 619, 203), (203, 619, 620, 204), (204, 620, 621, 205), (205, 621, 622, 206), (206, 622, 623, 207), (207, 623, 624, 208), (208, 624, 625, 209), (209, 625, 626, 210), (210, 626, 627, 211), (211, 627, 628, 212), (212, 628, 629, 213), (213, 629, 630, 214), (214, 630, 631, 215), (215, 631, 632, 216), (216, 632, 633, 217), (217, 633, 634, 218), (218, 634, 635, 219), (219, 635, 636, 220), (220, 636, 637, 221), (221, 637, 638, 222), (222, 638, 639, 223), (223, 639, 608, 192), (96, 671, 640, 97), (97, 640, 641, 98), (98, 641, 642, 99), (99, 642, 643, 100), (100, 643, 644, 101), (101, 644, 645, 102), (102, 645, 646, 103), (103, 646, 647, 104), (104, 647, 648, 105), (105, 648, 649, 106), (106, 649, 650, 107), (107, 650, 651, 108), (108, 651, 652, 109), (109, 652, 653, 110), (110, 653, 654, 111), (111, 654, 655, 112), (112, 655, 656, 113), (113, 656, 657, 114), (114, 657, 658, 115), (115, 658, 659, 116), (116, 659, 660, 117), (117, 660, 661, 118), (118, 661, 662, 119), (119, 662, 663, 120), (120, 663, 664, 121), (121, 664, 665, 122), (122, 665, 666, 123), (123, 666, 667, 124), (124, 667, 668, 125), (125, 668, 669, 126), (126, 669, 670, 127), (127, 670, 671, 96), (95, 702, 703, 64), (94, 701, 702, 95), (93, 700, 701, 94), (92, 699, 700, 93), (91, 698, 699, 92), (90, 697, 698, 91), (89, 696, 697, 90), (88, 695, 696, 89), (87, 694, 695, 88), (86, 693, 694, 87), (85, 692, 693, 86), (84, 691, 692, 85), (83, 690, 691, 84), (82, 689, 690, 83), (81, 688, 689, 82), (80, 687, 688, 81), (79, 686, 687, 80), (78, 685, 686, 79), (77, 684, 685, 78), (76, 683, 684, 77), (75, 682, 683, 76), (74, 681, 682, 75), (73, 680, 681, 74), (72, 679, 680, 73), (71, 678, 679, 72), (70, 677, 678, 71), (69, 676, 677, 70), (68, 675, 676, 69), (67, 674, 675, 68), (66, 673, 674, 67), (65, 672, 673, 66), (64, 703, 672, 65), (191, 704, 705, 160), (160, 705, 706, 161), (161, 706, 707, 162), (162, 707, 708, 163), (163, 708, 709, 164), (164, 709, 710, 165), (165, 710, 711, 166), (166, 711, 712, 167), (167, 712, 713, 168), (168, 713, 714, 169), (169, 714, 715, 170), (170, 715, 716, 171), (171, 716, 717, 172), (172, 717, 718, 173), (173, 718, 719, 174), (174, 719, 720, 175), (175, 720, 721, 176), (176, 721, 722, 177), (177, 722, 723, 178), (178, 723, 724, 179), (179, 724, 725, 180), (180, 725, 726, 181), (181, 726, 727, 182), (182, 727, 728, 183), (183, 728, 729, 184), (184, 729, 730, 185), (185, 730, 731, 186), (186, 731, 732, 187), (187, 732, 733, 188), (188, 733, 734, 189), (189, 734, 735, 190), (190, 735, 704, 191), (319, 767, 736, 288), (288, 736, 737, 289), (289, 737, 738, 290), (290, 738, 739, 291), (291, 739, 740, 292), (292, 740, 741, 293), (293, 741, 742, 294), (294, 742, 743, 295), (295, 743, 744, 296), (296, 744, 745, 297), (297, 745, 746, 298), (298, 746, 747, 299), (299, 747, 748, 300), (300, 748, 749, 301), (301, 749, 750, 302), (302, 750, 751, 303), (303, 751, 752, 304), (304, 752, 753, 305), (305, 753, 754, 306), (306, 754, 755, 307), (307, 755, 756, 308), (308, 756, 757, 309), (309, 757, 758, 310), (310, 758, 759, 311), (311, 759, 760, 312), (312, 760, 761, 313), (313, 761, 762, 314), (314, 762, 763, 315), (315, 763, 764, 316), (316, 764, 765, 317), (317, 765, 766, 318), (318, 766, 767, 319), (575, 768, 769, 544), (544, 769, 770, 545), (545, 770, 771, 546), (546, 771, 772, 547), (547, 772, 773, 548), (548, 773, 774, 549), (549, 774, 775, 550), (550, 775, 776, 551), (551, 776, 777, 552), (552, 777, 778, 553), (553, 778, 779, 554), (554, 779, 780, 555), (555, 780, 781, 556), (556, 781, 782, 557), (557, 782, 783, 558), (558, 783, 784, 559), (559, 784, 785, 560), (560, 785, 786, 561), (561, 786, 787, 562), (562, 787, 788, 563), (563, 788, 789, 564), (564, 789, 790, 565), (565, 790, 791, 566), (566, 791, 792, 567), (567, 792, 793, 568), (568, 793, 794, 569), (569, 794, 795, 570), (570, 795, 796, 571), (571, 796, 797, 572), (572, 797, 798, 573), (573, 798, 799, 574), (574, 799, 768, 575)])
me_cylinder.polygons.foreach_set('use_smooth', [True] * 770)
_uv = me_cylinder.uv_layers.new(name='UVMap')
_uv.uv.foreach_set('vector', [1.0, 0.997, 1.0, 1.0, 0.9688, 1.0, 0.9688, 0.997, 0.9688, 0.997, 0.9688, 1.0, 0.9375, 1.0, 0.9375, 0.997, 0.9375, 0.997, 0.9375, 1.0, 0.9062, 1.0, 0.9062, 0.997, 0.9062, 0.997, 0.9062, 1.0, 0.875, 1.0, 0.875, 0.997, 0.875, 0.997, 0.875, 1.0, 0.8438, 1.0, 0.8438, 0.997, 0.8438, 0.997, 0.8438, 1.0, 0.8125, 1.0, 0.8125, 0.997, 0.8125, 0.997, 0.8125, 1.0, 0.7812, 1.0, 0.7812, 0.997, 0.7812, 0.997, 0.7812, 1.0, 0.75, 1.0, 0.75, 0.997, 0.75, 0.997, 0.75, 1.0, 0.7188, 1.0, 0.7188, 0.997, 0.7188, 0.997, 0.7188, 1.0, 0.6875, 1.0, 0.6875, 0.997, 0.6875, 0.997, 0.6875, 1.0, 0.6562, 1.0, 0.6562, 0.997, 0.6562, 0.997, 0.6562, 1.0, 0.625, 1.0, 0.625, 0.997, 0.625, 0.997, 0.625, 1.0, 0.5938, 1.0, 0.5938, 0.997, 0.5938, 0.997, 0.5938, 1.0, 0.5625, 1.0, 0.5625, 0.997, 0.5625, 0.997, 0.5625, 1.0, 0.5312, 1.0, 0.5312, 0.997, 0.5312, 0.997, 0.5312, 1.0, 0.5, 1.0, 0.5, 0.997, 0.5, 0.997, 0.5, 1.0, 0.4688, 1.0, 0.4688, 0.997, 0.4688, 0.997, 0.4688, 1.0, 0.4375, 1.0, 0.4375, 0.997, 0.4375, 0.997, 0.4375, 1.0, 0.4062, 1.0, 0.4062, 0.997, 0.4062, 0.997, 0.4062, 1.0, 0.375, 1.0, 0.375, 0.997, 0.375, 0.997, 0.375, 1.0, 0.3438, 1.0, 0.3438, 0.997, 0.3438, 0.997, 0.3438, 1.0, 0.3125, 1.0, 0.3125, 0.997, 0.3125, 0.997, 0.3125, 1.0, 0.2812, 1.0, 0.2812, 0.997, 0.2812, 0.997, 0.2812, 1.0, 0.25, 1.0, 0.25, 0.997, 0.25, 0.997, 0.25, 1.0, 0.2188, 1.0, 0.2188, 0.997, 0.2188, 0.997, 0.2188, 1.0, 0.1875, 1.0, 0.1875, 0.997, 0.1875, 0.997, 0.1875, 1.0, 0.1562, 1.0, 0.1562, 0.997, 0.1562, 0.997, 0.1562, 1.0, 0.125, 1.0, 0.125, 0.997, 0.125, 0.997, 0.125, 1.0, 0.09375, 1.0, 0.09375, 0.997, 0.09375, 0.997, 0.09375, 1.0, 0.0625, 1.0, 0.0625, 0.997, 0.4769, 0.2049, 0.4813, 0.25, 0.4813, 0.25, 0.4769, 0.2049, 0.0625, 0.997, 0.0625, 1.0, 0.03125, 1.0, 0.03125, 0.997, 0.03125, 0.997, 0.03125, 1.0, 0.0, 1.0, 0.0, 0.997, 0.0363, 0.1615, 0.05768, 0.1215, 0.05768, 0.1215, 0.0363, 0.1615, 0.03125, 0.7437, 0.03125, 0.75, 0.0, 0.75, 0.0, 0.7438, 0.0625, 0.7438, 0.0625, 0.75, 0.03125, 0.75, 0.03125, 0.7437, 0.09375, 0.7437, 0.09375, 0.75, 0.0625, 0.75, 0.0625, 0.7438, 0.125, 0.7438, 0.125, 0.75, 0.09375, 0.75, 0.09375, 0.7437, 0.1562, 0.7438, 0.1562, 0.75, 0.125, 0.75, 0.125, 0.7438, 0.1875, 0.7437, 0.1875, 0.75, 0.1562, 0.75, 0.1562, 0.7438, 0.2188, 0.7437, 0.2188, 0.75, 0.1875, 0.75, 0.1875, 0.7437, 0.25, 0.7437, 0.25, 0.75, 0.2188, 0.75, 0.2188, 0.7437, 0.2812, 0.7437, 0.2812, 0.75, 0.25, 0.75, 0.25, 0.7437, 0.3125, 0.7437, 0.3125, 0.75, 0.2812, 0.75, 0.2812, 0.7437, 0.3438, 0.7438, 0.3438, 0.75, 0.3125, 0.75, 0.3125, 0.7437, 0.375, 0.7437, 0.375, 0.75, 0.3438, 0.75, 0.3438, 0.7438, 0.4063, 0.7437, 0.4062, 0.75, 0.375, 0.75, 0.375, 0.7437, 0.4375, 0.7437, 0.4375, 0.75, 0.4062, 0.75, 0.4063, 0.7437, 0.4687, 0.7437, 0.4688, 0.75, 0.4375, 0.75, 0.4375, 0.7437, 0.5, 0.7438, 0.5, 0.75, 0.4688, 0.75, 0.4687, 0.7437, 0.5312, 0.7437, 0.5312, 0.75, 0.5, 0.75, 0.5, 0.7438, 0.5625, 0.7437, 0.5625, 0.75, 0.5312, 0.75, 0.5312, 0.7437, 0.5937, 0.7437, 0.5938, 0.75, 0.5625, 0.75, 0.5625, 0.7437, 0.625, 0.7437, 0.625, 0.75, 0.5938, 0.75, 0.5937, 0.7437, 0.6562, 0.7437, 0.6562, 0.75, 0.625, 0.75, 0.625, 0.7437, 0.6875, 0.7437, 0.6875, 0.75, 0.6562, 0.75, 0.6562, 0.7437, 0.7188, 0.7437, 0.7188, 0.75, 0.6875, 0.75, 0.6875, 0.7437, 0.75, 0.7437, 0.75, 0.75, 0.7188, 0.75, 0.7188, 0.7437, 0.7812, 0.7437, 0.7812, 0.75, 0.75, 0.75, 0.75, 0.7437, 0.8125, 0.7438, 0.8125, 0.75, 0.7812, 0.75, 0.7812, 0.7437, 0.8438, 0.7437, 0.8438, 0.75, 0.8125, 0.75, 0.8125, 0.7438, 0.875, 0.7437, 0.875, 0.75, 0.8438, 0.75, 0.8438, 0.7437, 0.9063, 0.7438, 0.9062, 0.75, 0.875, 0.75, 0.875, 0.7437, 0.9375, 0.7437, 0.9375, 0.75, 0.9062, 0.75, 0.9063, 0.7438, 0.9688, 0.7438, 0.9688, 0.75, 0.9375, 0.75, 0.9375, 0.7437, 1.0, 0.7437, 1.0, 0.75, 0.9688, 0.75, 0.9688, 0.7438, 0.03125, 0.872, 0.03125, 0.875, 0.0, 0.875, 0.0, 0.872, 0.0625, 0.872, 0.0625, 0.875, 0.03125, 0.875, 0.03125, 0.872, 0.09375, 0.872, 0.09375, 0.875, 0.0625, 0.875, 0.0625, 0.872, 0.125, 0.872, 0.125, 0.875, 0.09375, 0.875, 0.09375, 0.872, 0.1562, 0.872, 0.1562, 0.875, 0.125, 0.875, 0.125, 0.872, 0.1875, 0.872, 0.1875, 0.875, 0.1562, 0.875, 0.1562, 0.872, 0.2188, 0.872, 0.2188, 0.875, 0.1875, 0.875, 0.1875, 0.872, 0.25, 0.872, 0.25, 0.875, 0.2188, 0.875, 0.2188, 0.872, 0.2812, 0.872, 0.2812, 0.875, 0.25, 0.875, 0.25, 0.872, 0.3125, 0.872, 0.3125, 0.875, 0.2812, 0.875, 0.2812, 0.872, 0.3437, 0.872, 0.3438, 0.875, 0.3125, 0.875, 0.3125, 0.872, 0.375, 0.872, 0.375, 0.875, 0.3438, 0.875, 0.3437, 0.872, 0.4063, 0.872, 0.4062, 0.875, 0.375, 0.875, 0.375, 0.872, 0.4375, 0.872, 0.4375, 0.875, 0.4062, 0.875, 0.4063, 0.872, 0.4687, 0.872, 0.4688, 0.875, 0.4375, 0.875, 0.4375, 0.872, 0.5, 0.872, 0.5, 0.875, 0.4688, 0.875, 0.4687, 0.872, 0.5312, 0.872, 0.5312, 0.875, 0.5, 0.875, 0.5, 0.872, 0.5625, 0.872, 0.5625, 0.875, 0.5312, 0.875, 0.5312, 0.872, 0.5937, 0.872, 0.5938, 0.875, 0.5625, 0.875, 0.5625, 0.872, 0.625, 0.872, 0.625, 0.875, 0.5938, 0.875, 0.5937, 0.872, 0.6562, 0.872, 0.6562, 0.875, 0.625, 0.875, 0.625, 0.872, 0.6875, 0.872, 0.6875, 0.875, 0.6562, 0.875, 0.6562, 0.872, 0.7188, 0.872, 0.7188, 0.875, 0.6875, 0.875, 0.6875, 0.872, 0.75, 0.872, 0.75, 0.875, 0.7188, 0.875, 0.7188, 0.872, 0.7812, 0.872, 0.7812, 0.875, 0.75, 0.875, 0.75, 0.872, 0.8125, 0.872, 0.8125, 0.875, 0.7812, 0.875, 0.7812, 0.872, 0.8437, 0.872, 0.8438, 0.875, 0.8125, 0.875, 0.8125, 0.872, 0.875, 0.872, 0.875, 0.875, 0.8438, 0.875, 0.8437, 0.872, 0.9063, 0.872, 0.9062, 0.875, 0.875, 0.875, 0.875, 0.872, 0.9375, 0.872, 0.9375, 0.875, 0.9062, 0.875, 0.9063, 0.872, 0.9688, 0.872, 0.9688, 0.875, 0.9375, 0.875, 0.9375, 0.872, 1.0, 0.872, 1.0, 0.875, 0.9688, 0.875, 0.9688, 0.872, 1.0, 0.7531, 1.0, 0.7563, 0.9688, 0.7563, 0.9688, 0.7531, 0.9688, 0.7531, 0.9688, 0.7563, 0.9375, 0.7562, 0.9375, 0.7531, 0.9375, 0.7531, 0.9375, 0.7562, 0.9062, 0.7562, 0.9063, 0.7531, 0.9063, 0.7531, 0.9062, 0.7562, 0.875, 0.7562, 0.875, 0.7531, 0.875, 0.7531, 0.875, 0.7562, 0.8438, 0.7563, 0.8438, 0.7531, 0.8438, 0.7531, 0.8438, 0.7563, 0.8125, 0.7562, 0.8125, 0.7531, 0.8125, 0.7531, 0.8125, 0.7562, 0.7812, 0.7562, 0.7812, 0.7531, 0.7812, 0.7531, 0.7812, 0.7562, 0.75, 0.7562, 0.75, 0.7531, 0.75, 0.7531, 0.75, 0.7562, 0.7188, 0.7562, 0.7188, 0.7531, 0.7188, 0.7531, 0.7188, 0.7562, 0.6875, 0.7562, 0.6875, 0.7531, 0.6875, 0.7531, 0.6875, 0.7562, 0.6562, 0.7562, 0.6563, 0.7531, 0.6563, 0.7531, 0.6562, 0.7562, 0.625, 0.7562, 0.625, 0.7531, 0.625, 0.7531, 0.625, 0.7562, 0.5938, 0.7562, 0.5938, 0.7531, 0.5938, 0.7531, 0.5938, 0.7562, 0.5625, 0.7562, 0.5625, 0.7531, 0.5625, 0.7531, 0.5625, 0.7562, 0.5312, 0.7562, 0.5312, 0.7531, 0.5312, 0.7531, 0.5312, 0.7562, 0.5, 0.7563, 0.5, 0.7531, 0.5, 0.7531, 0.5, 0.7563, 0.4688, 0.7563, 0.4688, 0.7531, 0.4688, 0.7531, 0.4688, 0.7563, 0.4375, 0.7562, 0.4375, 0.7531, 0.4375, 0.7531, 0.4375, 0.7562, 0.4062, 0.7562, 0.4062, 0.7531, 0.4062, 0.7531, 0.4062, 0.7562, 0.375, 0.7562, 0.375, 0.7531, 0.375, 0.7531, 0.375, 0.7562, 0.3438, 0.7562, 0.3438, 0.7531, 0.3438, 0.7531, 0.3438, 0.7562, 0.3125, 0.7562, 0.3125, 0.7531, 0.3125, 0.7531, 0.3125, 0.7562, 0.2812, 0.7562, 0.2812, 0.7531, 0.2812, 0.7531, 0.2812, 0.7562, 0.25, 0.7562, 0.25, 0.7531, 0.25, 0.7531, 0.25, 0.7562, 0.2187, 0.7562, 0.2188, 0.7531, 0.2188, 0.7531, 0.2187, 0.7562, 0.1875, 0.7562, 0.1875, 0.7531, 0.1875, 0.7531, 0.1875, 0.7562, 0.1562, 0.7562, 0.1563, 0.7531, 0.1563, 0.7531, 0.1562, 0.7562, 0.125, 0.7562, 0.125, 0.7531, 0.125, 0.7531, 0.125, 0.7562, 0.09375, 0.7562, 0.09375, 0.7531, 0.09375, 0.7531, 0.09375, 0.7562, 0.0625, 0.7562, 0.0625, 0.7531, 0.0625, 0.7531, 0.0625, 0.7562, 0.03125, 0.7563, 0.03125, 0.7531, 0.03125, 0.7531, 0.03125, 0.7563, 0.0, 0.7563, 0.0, 0.7531, 1.0, 0.6247, 1.0, 0.7375, 0.9688, 0.7375, 0.9688, 0.6247, 0.9688, 0.6247, 0.9688, 0.7375, 0.9375, 0.7375, 0.9375, 0.6247, 0.9375, 0.6247, 0.9375, 0.7375, 0.9062, 0.7375, 0.9062, 0.6247, 0.9062, 0.6247, 0.9062, 0.7375, 0.875, 0.7375, 0.875, 0.6247, 0.875, 0.6247, 0.875, 0.7375, 0.8438, 0.7375, 0.8438, 0.6247, 0.8438, 0.6247, 0.8438, 0.7375, 0.8125, 0.7375, 0.8125, 0.6247, 0.8125, 0.6247, 0.8125, 0.7375, 0.7812, 0.7375, 0.7812, 0.6247, 0.7812, 0.6247, 0.7812, 0.7375, 0.75, 0.7375, 0.75, 0.6247, 0.75, 0.6247, 0.75, 0.7375, 0.7188, 0.7375, 0.7188, 0.6247, 0.7188, 0.6247, 0.7188, 0.7375, 0.6875, 0.7375, 0.6875, 0.6247, 0.6875, 0.6247, 0.6875, 0.7375, 0.6562, 0.7375, 0.6562, 0.6247, 0.6562, 0.6247, 0.6562, 0.7375, 0.625, 0.7375, 0.625, 0.6247, 0.625, 0.6247, 0.625, 0.7375, 0.5938, 0.7375, 0.5938, 0.6247, 0.5938, 0.6247, 0.5938, 0.7375, 0.5625, 0.7375, 0.5625, 0.6247, 0.5625, 0.6247, 0.5625, 0.7375, 0.5312, 0.7375, 0.5312, 0.6247, 0.5312, 0.6247, 0.5312, 0.7375, 0.5, 0.7375, 0.5, 0.6247, 0.5, 0.6247, 0.5, 0.7375, 0.4688, 0.7375, 0.4688, 0.6247, 0.4688, 0.6247, 0.4688, 0.7375, 0.4375, 0.7375, 0.4375, 0.6247, 0.4375, 0.6247, 0.4375, 0.7375, 0.4062, 0.7375, 0.4062, 0.6247, 0.4062, 0.6247, 0.4062, 0.7375, 0.375, 0.7375, 0.375, 0.6247, 0.375, 0.6247, 0.375, 0.7375, 0.3438, 0.7375, 0.3438, 0.6247, 0.3438, 0.6247, 0.3438, 0.7375, 0.3125, 0.7375, 0.3125, 0.6247, 0.3125, 0.6247, 0.3125, 0.7375, 0.2812, 0.7375, 0.2812, 0.6247, 0.2812, 0.6247, 0.2812, 0.7375, 0.25, 0.7375, 0.25, 0.6247, 0.25, 0.6247, 0.25, 0.7375, 0.2188, 0.7375, 0.2188, 0.6247, 0.2188, 0.6247, 0.2188, 0.7375, 0.1875, 0.7375, 0.1875, 0.6247, 0.1875, 0.6247, 0.1875, 0.7375, 0.1562, 0.7375, 0.1562, 0.6247, 0.1562, 0.6247, 0.1562, 0.7375, 0.125, 0.7375, 0.125, 0.6247, 0.125, 0.6247, 0.125, 0.7375, 0.09375, 0.7375, 0.09375, 0.6247, 0.09375, 0.6247, 0.09375, 0.7375, 0.0625, 0.7375, 0.0625, 0.6247, 0.0625, 0.6247, 0.0625, 0.7375, 0.03125, 0.7375, 0.03125, 0.6247, 0.03125, 0.6247, 0.03125, 0.7375, 0.0, 0.7375, 0.0, 0.6247, 1.0, 0.8127, 1.0, 0.8691, 0.9688, 0.8691, 0.9688, 0.8127, 0.9688, 0.8127, 0.9688, 0.8691, 0.9375, 0.8691, 0.9375, 0.8127, 0.9375, 0.8127, 0.9375, 0.8691, 0.9062, 0.8691, 0.9062, 0.8127, 0.9062, 0.8127, 0.9062, 0.8691, 0.875, 0.8691, 0.875, 0.8127, 0.875, 0.8127, 0.875, 0.8691, 0.8438, 0.8691, 0.8438, 0.8127, 0.8438, 0.8127, 0.8438, 0.8691, 0.8125, 0.8691, 0.8125, 0.8127, 0.8125, 0.8127, 0.8125, 0.8691, 0.7813, 0.8691, 0.7812, 0.8127, 0.7812, 0.8127, 0.7813, 0.8691, 0.75, 0.8691, 0.75, 0.8127, 0.75, 0.8127, 0.75, 0.8691, 0.7188, 0.8691, 0.7188, 0.8127, 0.7188, 0.8127, 0.7188, 0.8691, 0.6875, 0.8691, 0.6875, 0.8127, 0.6875, 0.8127, 0.6875, 0.8691, 0.6562, 0.8691, 0.6562, 0.8127, 0.6562, 0.8127, 0.6562, 0.8691, 0.625, 0.8691, 0.625, 0.8127, 0.625, 0.8127, 0.625, 0.8691, 0.5938, 0.8691, 0.5938, 0.8127, 0.5938, 0.8127, 0.5938, 0.8691, 0.5625, 0.8691, 0.5625, 0.8127, 0.5625, 0.8127, 0.5625, 0.8691, 0.5312, 0.8691, 0.5312, 0.8127, 0.5312, 0.8127, 0.5312, 0.8691, 0.5, 0.8691, 0.5, 0.8127, 0.5, 0.8127, 0.5, 0.8691, 0.4688, 0.8691, 0.4688, 0.8127, 0.4688, 0.8127, 0.4688, 0.8691, 0.4375, 0.8691, 0.4375, 0.8127, 0.4375, 0.8127, 0.4375, 0.8691, 0.4062, 0.8691, 0.4062, 0.8127, 0.4062, 0.8127, 0.4062, 0.8691, 0.375, 0.8691, 0.375, 0.8127, 0.375, 0.8127, 0.375, 0.8691, 0.3438, 0.8691, 0.3438, 0.8127, 0.3438, 0.8127, 0.3438, 0.8691, 0.3125, 0.8691, 0.3125, 0.8127, 0.3125, 0.8127, 0.3125, 0.8691, 0.2812, 0.8691, 0.2812, 0.8127, 0.2812, 0.8127, 0.2812, 0.8691, 0.25, 0.8691, 0.25, 0.8127, 0.25, 0.8127, 0.25, 0.8691, 0.2188, 0.8691, 0.2188, 0.8127, 0.2188, 0.8127, 0.2188, 0.8691, 0.1875, 0.8691, 0.1875, 0.8127, 0.1875, 0.8127, 0.1875, 0.8691, 0.1562, 0.8691, 0.1562, 0.8127, 0.1562, 0.8127, 0.1562, 0.8691, 0.125, 0.8691, 0.125, 0.8127, 0.125, 0.8127, 0.125, 0.8691, 0.09375, 0.8691, 0.09375, 0.8127, 0.09375, 0.8127, 0.09375, 0.8691, 0.0625, 0.8691, 0.0625, 0.8127, 0.0625, 0.8127, 0.0625, 0.8691, 0.03125, 0.8691, 0.03125, 0.8127, 0.03125, 0.8127, 0.03125, 0.8691, 0.0, 0.8691, 0.0, 0.8127, 0.03125, 0.8781, 0.03125, 0.8813, 0.0, 0.8813, 0.0, 0.8781, 0.0625, 0.8781, 0.0625, 0.8813, 0.03125, 0.8813, 0.03125, 0.8781, 0.09375, 0.8781, 0.09375, 0.8813, 0.0625, 0.8813, 0.0625, 0.8781, 0.125, 0.8781, 0.125, 0.8812, 0.09375, 0.8813, 0.09375, 0.8781, 0.1562, 0.8781, 0.1562, 0.8813, 0.125, 0.8812, 0.125, 0.8781, 0.1875, 0.8781, 0.1875, 0.8813, 0.1562, 0.8813, 0.1562, 0.8781, 0.2187, 0.8781, 0.2188, 0.8813, 0.1875, 0.8813, 0.1875, 0.8781, 0.25, 0.8781, 0.25, 0.8812, 0.2188, 0.8813, 0.2187, 0.8781, 0.2813, 0.8781, 0.2812, 0.8813, 0.25, 0.8812, 0.25, 0.8781, 0.3125, 0.8781, 0.3125, 0.8813, 0.2812, 0.8813, 0.2813, 0.8781, 0.3438, 0.8781, 0.3438, 0.8813, 0.3125, 0.8813, 0.3125, 0.8781, 0.375, 0.8781, 0.375, 0.8813, 0.3438, 0.8813, 0.3438, 0.8781, 0.4062, 0.8781, 0.4062, 0.8813, 0.375, 0.8813, 0.375, 0.8781, 0.4375, 0.8781, 0.4375, 0.8813, 0.4062, 0.8813, 0.4062, 0.8781, 0.4688, 0.8781, 0.4688, 0.8813, 0.4375, 0.8813, 0.4375, 0.8781, 0.5, 0.8781, 0.5, 0.8813, 0.4688, 0.8813, 0.4688, 0.8781, 0.5312, 0.8781, 0.5312, 0.8813, 0.5, 0.8813, 0.5, 0.8781, 0.5625, 0.8781, 0.5625, 0.8812, 0.5312, 0.8813, 0.5312, 0.8781, 0.5937, 0.8781, 0.5938, 0.8813, 0.5625, 0.8812, 0.5625, 0.8781, 0.625, 0.8781, 0.625, 0.8812, 0.5938, 0.8813, 0.5937, 0.8781, 0.6562, 0.8781, 0.6562, 0.8813, 0.625, 0.8812, 0.625, 0.8781, 0.6875, 0.8781, 0.6875, 0.8813, 0.6562, 0.8813, 0.6562, 0.8781, 0.7188, 0.8781, 0.7187, 0.8812, 0.6875, 0.8813, 0.6875, 0.8781, 0.75, 0.8781, 0.75, 0.8813, 0.7187, 0.8812, 0.7188, 0.8781, 0.7812, 0.8781, 0.7812, 0.8812, 0.75, 0.8813, 0.75, 0.8781, 0.8125, 0.8781, 0.8125, 0.8813, 0.7812, 0.8812, 0.7812, 0.8781, 0.8438, 0.8781, 0.8438, 0.8813, 0.8125, 0.8813, 0.8125, 0.8781, 0.875, 0.8781, 0.875, 0.8813, 0.8438, 0.8813, 0.8438, 0.8781, 0.9062, 0.8781, 0.9062, 0.8813, 0.875, 0.8813, 0.875, 0.8781, 0.9375, 0.8781, 0.9375, 0.8812, 0.9062, 0.8813, 0.9062, 0.8781, 0.9688, 0.8781, 0.9688, 0.8813, 0.9375, 0.8812, 0.9375, 0.8781, 1.0, 0.8781, 1.0, 0.8812, 0.9688, 0.8813, 0.9688, 0.8781, 0.03125, 0.9912, 0.03125, 0.9941, 0.0, 0.9941, 0.0, 0.9912, 0.0625, 0.9912, 0.0625, 0.9941, 0.03125, 0.9941, 0.03125, 0.9912, 0.09375, 0.9912, 0.09375, 0.9941, 0.0625, 0.9941, 0.0625, 0.9912, 0.125, 0.9912, 0.125, 0.9941, 0.09375, 0.9941, 0.09375, 0.9912, 0.1563, 0.9912, 0.1562, 0.9941, 0.125, 0.9941, 0.125, 0.9912, 0.1875, 0.9912, 0.1875, 0.9941, 0.1562, 0.9941, 0.1563, 0.9912, 0.2188, 0.9912, 0.2188, 0.9941, 0.1875, 0.9941, 0.1875, 0.9912, 0.25, 0.9912, 0.25, 0.9941, 0.2188, 0.9941, 0.2188, 0.9912, 0.2813, 0.9912, 0.2812, 0.9941, 0.25, 0.9941, 0.25, 0.9912, 0.3125, 0.9912, 0.3125, 0.9941, 0.2812, 0.9941, 0.2813, 0.9912, 0.3438, 0.9912, 0.3438, 0.9941, 0.3125, 0.9941, 0.3125, 0.9912, 0.375, 0.9912, 0.375, 0.9941, 0.3438, 0.9941, 0.3438, 0.9912, 0.4062, 0.9912, 0.4062, 0.9941, 0.375, 0.9941, 0.375, 0.9912, 0.4375, 0.9912, 0.4375, 0.9941, 0.4062, 0.9941, 0.4062, 0.9912, 0.4688, 0.9912, 0.4687, 0.9941, 0.4375, 0.9941, 0.4375, 0.9912, 0.5, 0.9912, 0.5, 0.9941, 0.4687, 0.9941, 0.4688, 0.9912, 0.5312, 0.9912, 0.5312, 0.9941, 0.5, 0.9941, 0.5, 0.9912, 0.5625, 0.9912, 0.5625, 0.9941, 0.5312, 0.9941, 0.5312, 0.9912, 0.5938, 0.9912, 0.5938, 0.9941, 0.5625, 0.9941, 0.5625, 0.9912, 0.625, 0.9912, 0.625, 0.9941, 0.5938, 0.9941, 0.5938, 0.9912, 0.6562, 0.9912, 0.6562, 0.9941, 0.625, 0.9941, 0.625, 0.9912, 0.6875, 0.9912, 0.6875, 0.9941, 0.6562, 0.9941, 0.6562, 0.9912, 0.7187, 0.9912, 0.7188, 0.9941, 0.6875, 0.9941, 0.6875, 0.9912, 0.75, 0.9912, 0.75, 0.9941, 0.7188, 0.9941, 0.7187, 0.9912, 0.7812, 0.9912, 0.7812, 0.9941, 0.75, 0.9941, 0.75, 0.9912, 0.8125, 0.9912, 0.8125, 0.9941, 0.7812, 0.9941, 0.7812, 0.9912, 0.8438, 0.9912, 0.8438, 0.9941, 0.8125, 0.9941, 0.8125, 0.9912, 0.875, 0.9912, 0.875, 0.9941, 0.8438, 0.9941, 0.8438, 0.9912, 0.9062, 0.9912, 0.9062, 0.9941, 0.875, 0.9941, 0.875, 0.9912, 0.9375, 0.9912, 0.9375, 0.9941, 0.9062, 0.9941, 0.9062, 0.9912, 0.9688, 0.9912, 0.9688, 0.9941, 0.9375, 0.9941, 0.9375, 0.9912, 1.0, 0.9912, 1.0, 0.9941, 0.9688, 0.9941, 0.9688, 0.9912, 0.03125, 0.5059, 0.03125, 0.5119, 0.0, 0.5119, 0.0, 0.5059, 0.0625, 0.5059, 0.0625, 0.5119, 0.03125, 0.5119, 0.03125, 0.5059, 0.09375, 0.5059, 0.09375, 0.5119, 0.0625, 0.5119, 0.0625, 0.5059, 0.125, 0.5059, 0.125, 0.5119, 0.09375, 0.5119, 0.09375, 0.5059, 0.1562, 0.5059, 0.1562, 0.5119, 0.125, 0.5119, 0.125, 0.5059, 0.1875, 0.5059, 0.1875, 0.5119, 0.1562, 0.5119, 0.1562, 0.5059, 0.2188, 0.5059, 0.2188, 0.5119, 0.1875, 0.5119, 0.1875, 0.5059, 0.25, 0.5059, 0.25, 0.5119, 0.2188, 0.5119, 0.2188, 0.5059, 0.2812, 0.5059, 0.2812, 0.5119, 0.25, 0.5119, 0.25, 0.5059, 0.3125, 0.5059, 0.3125, 0.5119, 0.2812, 0.5119, 0.2812, 0.5059, 0.3438, 0.5059, 0.3438, 0.5119, 0.3125, 0.5119, 0.3125, 0.5059, 0.375, 0.5059, 0.375, 0.5119, 0.3438, 0.5119, 0.3438, 0.5059, 0.4062, 0.5059, 0.4062, 0.5119, 0.375, 0.5119, 0.375, 0.5059, 0.4375, 0.5059, 0.4375, 0.5119, 0.4062, 0.5119, 0.4062, 0.5059, 0.4688, 0.5059, 0.4688, 0.5119, 0.4375, 0.5119, 0.4375, 0.5059, 0.5, 0.5059, 0.5, 0.5119, 0.4688, 0.5119, 0.4688, 0.5059, 0.5312, 0.5059, 0.5312, 0.5119, 0.5, 0.5119, 0.5, 0.5059, 0.5625, 0.5059, 0.5625, 0.5119, 0.5312, 0.5119, 0.5312, 0.5059, 0.5938, 0.5059, 0.5938, 0.5119, 0.5625, 0.5119, 0.5625, 0.5059, 0.625, 0.5059, 0.625, 0.5119, 0.5938, 0.5119, 0.5938, 0.5059, 0.6562, 0.5059, 0.6562, 0.5119, 0.625, 0.5119, 0.625, 0.5059, 0.6875, 0.5059, 0.6875, 0.5119, 0.6562, 0.5119, 0.6562, 0.5059, 0.7188, 0.5059, 0.7188, 0.5119, 0.6875, 0.5119, 0.6875, 0.5059, 0.75, 0.5059, 0.75, 0.5119, 0.7188, 0.5119, 0.7188, 0.5059, 0.7812, 0.5059, 0.7812, 0.5119, 0.75, 0.5119, 0.75, 0.5059, 0.8125, 0.5059, 0.8125, 0.5119, 0.7812, 0.5119, 0.7812, 0.5059, 0.8438, 0.5059, 0.8438, 0.5119, 0.8125, 0.5119, 0.8125, 0.5059, 0.875, 0.5059, 0.875, 0.5119, 0.8438, 0.5119, 0.8438, 0.5059, 0.9062, 0.5059, 0.9062, 0.5119, 0.875, 0.5119, 0.875, 0.5059, 0.9375, 0.5059, 0.9375, 0.5119, 0.9062, 0.5119, 0.9062, 0.5059, 0.9688, 0.5059, 0.9687, 0.5119, 0.9375, 0.5119, 0.9375, 0.5059, 1.0, 0.5059, 1.0, 0.5119, 0.9687, 0.5119, 0.9688, 0.5059, 0.03125, 0.9941, 0.03125, 0.997, 0.0, 0.997, 0.0, 0.9941, 0.0625, 0.9941, 0.0625, 0.997, 0.03125, 0.997, 0.03125, 0.9941, 0.09375, 0.9941, 0.09375, 0.997, 0.0625, 0.997, 0.0625, 0.9941, 0.125, 0.9941, 0.125, 0.997, 0.09375, 0.997, 0.09375, 0.9941, 0.1562, 0.9941, 0.1562, 0.997, 0.125, 0.997, 0.125, 0.9941, 0.1875, 0.9941, 0.1875, 0.997, 0.1562, 0.997, 0.1562, 0.9941, 0.2188, 0.9941, 0.2188, 0.997, 0.1875, 0.997, 0.1875, 0.9941, 0.25, 0.9941, 0.25, 0.997, 0.2188, 0.997, 0.2188, 0.9941, 0.2812, 0.9941, 0.2812, 0.997, 0.25, 0.997, 0.25, 0.9941, 0.3125, 0.9941, 0.3125, 0.997, 0.2812, 0.997, 0.2812, 0.9941, 0.3438, 0.9941, 0.3438, 0.997, 0.3125, 0.997, 0.3125, 0.9941, 0.375, 0.9941, 0.375, 0.997, 0.3438, 0.997, 0.3438, 0.9941, 0.4062, 0.9941, 0.4062, 0.997, 0.375, 0.997, 0.375, 0.9941, 0.4375, 0.9941, 0.4375, 0.997, 0.4062, 0.997, 0.4062, 0.9941, 0.4687, 0.9941, 0.4688, 0.997, 0.4375, 0.997, 0.4375, 0.9941, 0.5, 0.9941, 0.5, 0.997, 0.4688, 0.997, 0.4687, 0.9941, 0.5312, 0.9941, 0.5312, 0.997, 0.5, 0.997, 0.5, 0.9941, 0.5625, 0.9941, 0.5625, 0.997, 0.5312, 0.997, 0.5312, 0.9941, 0.5938, 0.9941, 0.5938, 0.997, 0.5625, 0.997, 0.5625, 0.9941, 0.625, 0.9941, 0.625, 0.997, 0.5938, 0.997, 0.5938, 0.9941, 0.6562, 0.9941, 0.6562, 0.997, 0.625, 0.997, 0.625, 0.9941, 0.6875, 0.9941, 0.6875, 0.997, 0.6562, 0.997, 0.6562, 0.9941, 0.7188, 0.9941, 0.7188, 0.997, 0.6875, 0.997, 0.6875, 0.9941, 0.75, 0.9941, 0.75, 0.997, 0.7188, 0.997, 0.7188, 0.9941, 0.7812, 0.9941, 0.7812, 0.997, 0.75, 0.997, 0.75, 0.9941, 0.8125, 0.9941, 0.8125, 0.997, 0.7812, 0.997, 0.7812, 0.9941, 0.8438, 0.9941, 0.8438, 0.997, 0.8125, 0.997, 0.8125, 0.9941, 0.875, 0.9941, 0.875, 0.997, 0.8438, 0.997, 0.8438, 0.9941, 0.9062, 0.9941, 0.9062, 0.997, 0.875, 0.997, 0.875, 0.9941, 0.9375, 0.9941, 0.9375, 0.997, 0.9062, 0.997, 0.9062, 0.9941, 0.9688, 0.9941, 0.9688, 0.997, 0.9375, 0.997, 0.9375, 0.9941, 1.0, 0.9941, 1.0, 0.997, 0.9688, 0.997, 0.9688, 0.9941, 1.0, 0.5, 1.0, 0.5059, 0.9688, 0.5059, 0.9688, 0.5, 0.9688, 0.5, 0.9688, 0.5059, 0.9375, 0.5059, 0.9375, 0.5, 0.9375, 0.5, 0.9375, 0.5059, 0.9062, 0.5059, 0.9062, 0.5, 0.9062, 0.5, 0.9062, 0.5059, 0.875, 0.5059, 0.875, 0.5, 0.875, 0.5, 0.875, 0.5059, 0.8438, 0.5059, 0.8438, 0.5, 0.8438, 0.5, 0.8438, 0.5059, 0.8125, 0.5059, 0.8125, 0.5, 0.8125, 0.5, 0.8125, 0.5059, 0.7812, 0.5059, 0.7812, 0.5, 0.7812, 0.5, 0.7812, 0.5059, 0.75, 0.5059, 0.75, 0.5, 0.75, 0.5, 0.75, 0.5059, 0.7188, 0.5059, 0.7188, 0.5, 0.7188, 0.5, 0.7188, 0.5059, 0.6875, 0.5059, 0.6875, 0.5, 0.6875, 0.5, 0.6875, 0.5059, 0.6562, 0.5059, 0.6562, 0.5, 0.6562, 0.5, 0.6562, 0.5059, 0.625, 0.5059, 0.625, 0.5, 0.625, 0.5, 0.625, 0.5059, 0.5938, 0.5059, 0.5938, 0.5, 0.5938, 0.5, 0.5938, 0.5059, 0.5625, 0.5059, 0.5625, 0.5, 0.5625, 0.5, 0.5625, 0.5059, 0.5312, 0.5059, 0.5312, 0.5, 0.5312, 0.5, 0.5312, 0.5059, 0.5, 0.5059, 0.5, 0.5, 0.5, 0.5, 0.5, 0.5059, 0.4688, 0.5059, 0.4688, 0.5, 0.4688, 0.5, 0.4688, 0.5059, 0.4375, 0.5059, 0.4375, 0.5, 0.4375, 0.5, 0.4375, 0.5059, 0.4062, 0.5059, 0.4062, 0.5, 0.4062, 0.5, 0.4062, 0.5059, 0.375, 0.5059, 0.375, 0.5, 0.375, 0.5, 0.375, 0.5059, 0.3438, 0.5059, 0.3438, 0.5, 0.3438, 0.5, 0.3438, 0.5059, 0.3125, 0.5059, 0.3125, 0.5, 0.3125, 0.5, 0.3125, 0.5059, 0.2812, 0.5059, 0.2812, 0.5, 0.2812, 0.5, 0.2812, 0.5059, 0.25, 0.5059, 0.25, 0.5, 0.25, 0.5, 0.25, 0.5059, 0.2188, 0.5059, 0.2188, 0.5, 0.2188, 0.5, 0.2188, 0.5059, 0.1875, 0.5059, 0.1875, 0.5, 0.1875, 0.5, 0.1875, 0.5059, 0.1562, 0.5059, 0.1562, 0.5, 0.1562, 0.5, 0.1562, 0.5059, 0.125, 0.5059, 0.125, 0.5, 0.125, 0.5, 0.125, 0.5059, 0.09375, 0.5059, 0.09375, 0.5, 0.09375, 0.5, 0.09375, 0.5059, 0.0625, 0.5059, 0.0625, 0.5, 0.0625, 0.5, 0.0625, 0.5059, 0.03125, 0.5059, 0.03125, 0.5, 0.03125, 0.5, 0.03125, 0.5059, 0.0, 0.5059, 0.0, 0.5, 0.7951, 0.4769, 0.75, 0.4813, 0.75, 0.49, 0.7968, 0.4854, 0.25, 0.4813, 0.2951, 0.4769, 0.2968, 0.4854, 0.25, 0.49, 0.8385, 0.4637, 0.7951, 0.4769, 0.7968, 0.4854, 0.8418, 0.4717, 0.2951, 0.4769, 0.3385, 0.4637, 0.3418, 0.4717, 0.2968, 0.4854, 0.8785, 0.4423, 0.8385, 0.4637, 0.8418, 0.4717, 0.8833, 0.4496, 0.3385, 0.4637, 0.3785, 0.4423, 0.3833, 0.4496, 0.3418, 0.4717, 0.9136, 0.4136, 0.8785, 0.4423, 0.8833, 0.4496, 0.9197, 0.4197, 0.3785, 0.4423, 0.4136, 0.4136, 0.4197, 0.4197, 0.3833, 0.4496, 0.9423, 0.3785, 0.9136, 0.4136, 0.9197, 0.4197, 0.9496, 0.3833, 0.4136, 0.4136, 0.4423, 0.3785, 0.4496, 0.3833, 0.4197, 0.4197, 0.9637, 0.3385, 0.9423, 0.3785, 0.9496, 0.3833, 0.9717, 0.3418, 0.4423, 0.3785, 0.4637, 0.3385, 0.4717, 0.3418, 0.4496, 0.3833, 0.9769, 0.2951, 0.9637, 0.3385, 0.9717, 0.3418, 0.9854, 0.2968, 0.4637, 0.3385, 0.4769, 0.2951, 0.4854, 0.2968, 0.4717, 0.3418, 0.9813, 0.25, 0.9769, 0.2951, 0.9854, 0.2968, 0.99, 0.25, 0.4769, 0.2951, 0.4813, 0.25, 0.49, 0.25, 0.4854, 0.2968, 0.9769, 0.2049, 0.9813, 0.25, 0.99, 0.25, 0.9854, 0.2032, 0.4813, 0.25, 0.4769, 0.2049, 0.4854, 0.2032, 0.49, 0.25, 0.9637, 0.1615, 0.9769, 0.2049, 0.9854, 0.2032, 0.9717, 0.1582, 0.4769, 0.2049, 0.4637, 0.1615, 0.4717, 0.1582, 0.4854, 0.2032, 0.9423, 0.1215, 0.9637, 0.1615, 0.9717, 0.1582, 0.9496, 0.1167, 0.4637, 0.1615, 0.4423, 0.1215, 0.4496, 0.1167, 0.4717, 0.1582, 0.9136, 0.08644, 0.9423, 0.1215, 0.9496, 0.1167, 0.9197, 0.08029, 0.4423, 0.1215, 0.4136, 0.08644, 0.4197, 0.08029, 0.4496, 0.1167, 0.8785, 0.05768, 0.9136, 0.08644, 0.9197, 0.08029, 0.8833, 0.05045, 0.4136, 0.08644, 0.3785, 0.05768, 0.3833, 0.05045, 0.4197, 0.08029, 0.8385, 0.0363, 0.8785, 0.05768, 0.8833, 0.05045, 0.8418, 0.02827, 0.3785, 0.05768, 0.3385, 0.0363, 0.3418, 0.02827, 0.3833, 0.05045, 0.7951, 0.02314, 0.8385, 0.0363, 0.8418, 0.02827, 0.7968, 0.01461, 0.3385, 0.0363, 0.2951, 0.02314, 0.2968, 0.01461, 0.3418, 0.02827, 0.75, 0.01869, 0.7951, 0.02314, 0.7968, 0.01461, 0.75, 0.01, 0.2951, 0.02314, 0.25, 0.01869, 0.25, 0.01, 0.2968, 0.01461, 0.7049, 0.02314, 0.75, 0.01869, 0.75, 0.01, 0.7032, 0.01461, 0.25, 0.01869, 0.2049, 0.02314, 0.2032, 0.01461, 0.25, 0.01, 0.6615, 0.0363, 0.7049, 0.02314, 0.7032, 0.01461, 0.6582, 0.02827, 0.2049, 0.02314, 0.1615, 0.0363, 0.1582, 0.02827, 0.2032, 0.01461, 0.6215, 0.05768, 0.6615, 0.0363, 0.6582, 0.02827, 0.6167, 0.05045, 0.1615, 0.0363, 0.1215, 0.05768, 0.1167, 0.05045, 0.1582, 0.02827, 0.5864, 0.08644, 0.6215, 0.05768, 0.6167, 0.05045, 0.5803, 0.08029, 0.1215, 0.05768, 0.08644, 0.08644, 0.08029, 0.08029, 0.1167, 0.05045, 0.5577, 0.1215, 0.5864, 0.08644, 0.5803, 0.08029, 0.5504, 0.1167, 0.08644, 0.08644, 0.05768, 0.1215, 0.05045, 0.1167, 0.08029, 0.08029, 0.5363, 0.1615, 0.5577, 0.1215, 0.5504, 0.1167, 0.5283, 0.1582, 0.05768, 0.1215, 0.0363, 0.1615, 0.02827, 0.1582, 0.05045, 0.1167, 0.5231, 0.2049, 0.5363, 0.1615, 0.5283, 0.1582, 0.5146, 0.2032, 0.0363, 0.1615, 0.02314, 0.2049, 0.01461, 0.2032, 0.02827, 0.1582, 0.5187, 0.25, 0.5231, 0.2049, 0.5146, 0.2032, 0.51, 0.25, 0.02314, 0.2049, 0.01869, 0.25, 0.01, 0.25, 0.01461, 0.2032, 0.5231, 0.2951, 0.5187, 0.25, 0.51, 0.25, 0.5146, 0.2968, 0.01869, 0.25, 0.02314, 0.2951, 0.01461, 0.2968, 0.01, 0.25, 0.5363, 0.3385, 0.5231, 0.2951, 0.5146, 0.2968, 0.5283, 0.3418, 0.02314, 0.2951, 0.0363, 0.3385, 0.02827, 0.3418, 0.01461, 0.2968, 0.5577, 0.3785, 0.5363, 0.3385, 0.5283, 0.3418, 0.5504, 0.3833, 0.0363, 0.3385, 0.05768, 0.3785, 0.05045, 0.3833, 0.02827, 0.3418, 0.5864, 0.4136, 0.5577, 0.3785, 0.5504, 0.3833, 0.5803, 0.4197, 0.05768, 0.3785, 0.08644, 0.4136, 0.08029, 0.4197, 0.05045, 0.3833, 0.6215, 0.4423, 0.5864, 0.4136, 0.5803, 0.4197, 0.6167, 0.4496, 0.08644, 0.4136, 0.1215, 0.4423, 0.1167, 0.4496, 0.08029, 0.4197, 0.6615, 0.4637, 0.6215, 0.4423, 0.6167, 0.4496, 0.6582, 0.4717, 0.1215, 0.4423, 0.1615, 0.4637, 0.1582, 0.4717, 0.1167, 0.4496, 0.7049, 0.4769, 0.6615, 0.4637, 0.6582, 0.4717, 0.7032, 0.4854, 0.1615, 0.4637, 0.2049, 0.4769, 0.2032, 0.4854, 0.1582, 0.4717, 0.75, 0.4813, 0.7049, 0.4769, 0.7032, 0.4854, 0.75, 0.49, 0.2049, 0.4769, 0.25, 0.4813, 0.25, 0.49, 0.2032, 0.4854, 0.2951, 0.4769, 0.25, 0.4813, 0.2049, 0.4769, 0.1615, 0.4637, 0.1215, 0.4423, 0.08644, 0.4136, 0.05768, 0.3785, 0.0363, 0.3385, 0.02314, 0.2951, 0.01869, 0.25, 0.02314, 0.2049, 0.0363, 0.1615, 0.05768, 0.1215, 0.08644, 0.08644, 0.1215, 0.05768, 0.1615, 0.0363, 0.2049, 0.02314, 0.25, 0.01869, 0.2951, 0.02314, 0.3385, 0.0363, 0.3785, 0.05768, 0.4136, 0.08644, 0.4423, 0.1215, 0.4637, 0.1615, 0.4769, 0.2049, 0.4813, 0.25, 0.4769, 0.2951, 0.4637, 0.3385, 0.4423, 0.3785, 0.4136, 0.4136, 0.3785, 0.4423, 0.3385, 0.4637, 0.75, 0.4813, 0.7951, 0.4769, 0.8385, 0.4637, 0.8785, 0.4423, 0.9136, 0.4136, 0.9423, 0.3785, 0.9637, 0.3385, 0.9769, 0.2951, 0.9813, 0.25, 0.9769, 0.2049, 0.9637, 0.1615, 0.9423, 0.1215, 0.9136, 0.08644, 0.8785, 0.05768, 0.8385, 0.0363, 0.7951, 0.02314, 0.75, 0.01869, 0.7049, 0.02314, 0.6615, 0.0363, 0.6215, 0.05768, 0.5864, 0.08644, 0.5577, 0.1215, 0.5363, 0.1615, 0.5231, 0.2049, 0.5187, 0.25, 0.5231, 0.2951, 0.5363, 0.3385, 0.5577, 0.3785, 0.5864, 0.4136, 0.6215, 0.4423, 0.6615, 0.4637, 0.7049, 0.4769, 0.5363, 0.1615, 0.5231, 0.2049, 0.5231, 0.2049, 0.5363, 0.1615, 0.9769, 0.2049, 0.9637, 0.1615, 0.9637, 0.1615, 0.9769, 0.2049, 0.02314, 0.2049, 0.0363, 0.1615, 0.0363, 0.1615, 0.02314, 0.2049, 0.4637, 0.1615, 0.4769, 0.2049, 0.4769, 0.2049, 0.4637, 0.1615, 0.5231, 0.2049, 0.5187, 0.25, 0.5187, 0.25, 0.5231, 0.2049, 0.9637, 0.1615, 0.9423, 0.1215, 0.9423, 0.1215, 0.9637, 0.1615, 0.01869, 0.25, 0.02314, 0.2049, 0.02314, 0.2049, 0.01869, 0.25, 0.4423, 0.1215, 0.4637, 0.1615, 0.4637, 0.1615, 0.4423, 0.1215, 0.5187, 0.25, 0.5231, 0.2951, 0.5231, 0.2951, 0.5187, 0.25, 0.9423, 0.1215, 0.9136, 0.08644, 0.9136, 0.08644, 0.9423, 0.1215, 0.02314, 0.2951, 0.01869, 0.25, 0.01869, 0.25, 0.02314, 0.2951, 0.4136, 0.08644, 0.4423, 0.1215, 0.4423, 0.1215, 0.4136, 0.08644, 0.5231, 0.2951, 0.5363, 0.3385, 0.5363, 0.3385, 0.5231, 0.2951, 0.9136, 0.08644, 0.8785, 0.05768, 0.8785, 0.05768, 0.9136, 0.08644, 0.0363, 0.3385, 0.02314, 0.2951, 0.02314, 0.2951, 0.0363, 0.3385, 0.3785, 0.05768, 0.4136, 0.08644, 0.4136, 0.08644, 0.3785, 0.05768, 0.5363, 0.3385, 0.5577, 0.3785, 0.5577, 0.3785, 0.5363, 0.3385, 0.8785, 0.05768, 0.8385, 0.0363, 0.8385, 0.0363, 0.8785, 0.05768, 0.75, 0.4813, 0.7951, 0.4769, 0.7951, 0.4769, 0.75, 0.4813, 0.05768, 0.3785, 0.0363, 0.3385, 0.0363, 0.3385, 0.05768, 0.3785, 0.3385, 0.0363, 0.3785, 0.05768, 0.3785, 0.05768, 0.3385, 0.0363, 0.2951, 0.4769, 0.25, 0.4813, 0.25, 0.4813, 0.2951, 0.4769, 0.5577, 0.3785, 0.5864, 0.4136, 0.5864, 0.4136, 0.5577, 0.3785, 0.8385, 0.0363, 0.7951, 0.02314, 0.7951, 0.02314, 0.8385, 0.0363, 0.7951, 0.4769, 0.8385, 0.4637, 0.8385, 0.4637, 0.7951, 0.4769, 0.08644, 0.4136, 0.05768, 0.3785, 0.05768, 0.3785, 0.08644, 0.4136, 0.2951, 0.02314, 0.3385, 0.0363, 0.3385, 0.0363, 0.2951, 0.02314, 0.3385, 0.4637, 0.2951, 0.4769, 0.2951, 0.4769, 0.3385, 0.4637, 0.5864, 0.4136, 0.6215, 0.4423, 0.6215, 0.4423, 0.5864, 0.4136, 0.7951, 0.02314, 0.75, 0.01869, 0.75, 0.01869, 0.7951, 0.02314, 0.8385, 0.4637, 0.8785, 0.4423, 0.8785, 0.4423, 0.8385, 0.4637, 0.1215, 0.4423, 0.08644, 0.4136, 0.08644, 0.4136, 0.1215, 0.4423, 0.25, 0.01869, 0.2951, 0.02314, 0.2951, 0.02314, 0.25, 0.01869, 0.3785, 0.4423, 0.3385, 0.4637, 0.3385, 0.4637, 0.3785, 0.4423, 0.6215, 0.4423, 0.6615, 0.4637, 0.6615, 0.4637, 0.6215, 0.4423, 0.75, 0.01869, 0.7049, 0.02314, 0.7049, 0.02314, 0.75, 0.01869, 0.8785, 0.4423, 0.9136, 0.4136, 0.9136, 0.4136, 0.8785, 0.4423, 0.1615, 0.4637, 0.1215, 0.4423, 0.1215, 0.4423, 0.1615, 0.4637, 0.2049, 0.02314, 0.25, 0.01869, 0.25, 0.01869, 0.2049, 0.02314, 0.4136, 0.4136, 0.3785, 0.4423, 0.3785, 0.4423, 0.4136, 0.4136, 0.6615, 0.4637, 0.7049, 0.4769, 0.7049, 0.4769, 0.6615, 0.4637, 0.7049, 0.02314, 0.6615, 0.0363, 0.6615, 0.0363, 0.7049, 0.02314, 0.9136, 0.4136, 0.9423, 0.3785, 0.9423, 0.3785, 0.9136, 0.4136, 0.2049, 0.4769, 0.1615, 0.4637, 0.1615, 0.4637, 0.2049, 0.4769, 0.1615, 0.0363, 0.2049, 0.02314, 0.2049, 0.02314, 0.1615, 0.0363, 0.4423, 0.3785, 0.4136, 0.4136, 0.4136, 0.4136, 0.4423, 0.3785, 0.7049, 0.4769, 0.75, 0.4813, 0.75, 0.4813, 0.7049, 0.4769, 0.6615, 0.0363, 0.6215, 0.05768, 0.6215, 0.05768, 0.6615, 0.0363, 0.9423, 0.3785, 0.9637, 0.3385, 0.9637, 0.3385, 0.9423, 0.3785, 0.25, 0.4813, 0.2049, 0.4769, 0.2049, 0.4769, 0.25, 0.4813, 0.1215, 0.05768, 0.1615, 0.0363, 0.1615, 0.0363, 0.1215, 0.05768, 0.4637, 0.3385, 0.4423, 0.3785, 0.4423, 0.3785, 0.4637, 0.3385, 0.6215, 0.05768, 0.5864, 0.08644, 0.5864, 0.08644, 0.6215, 0.05768, 0.9637, 0.3385, 0.9769, 0.2951, 0.9769, 0.2951, 0.9637, 0.3385, 0.08644, 0.08644, 0.1215, 0.05768, 0.1215, 0.05768, 0.08644, 0.08644, 0.4769, 0.2951, 0.4637, 0.3385, 0.4637, 0.3385, 0.4769, 0.2951, 0.5864, 0.08644, 0.5577, 0.1215, 0.5577, 0.1215, 0.5864, 0.08644, 0.9769, 0.2951, 0.9813, 0.25, 0.9813, 0.25, 0.9769, 0.2951, 0.05768, 0.1215, 0.08644, 0.08644, 0.08644, 0.08644, 0.05768, 0.1215, 0.4813, 0.25, 0.4769, 0.2951, 0.4769, 0.2951, 0.4813, 0.25, 0.5577, 0.1215, 0.5363, 0.1615, 0.5363, 0.1615, 0.5577, 0.1215, 0.9813, 0.25, 0.9769, 0.2049, 0.9769, 0.2049, 0.9813, 0.25, 0.03125, 0.7563, 0.03125, 0.8127, 0.0, 0.8127, 0.0, 0.7563, 0.0625, 0.7562, 0.0625, 0.8127, 0.03125, 0.8127, 0.03125, 0.7563, 0.09375, 0.7562, 0.09375, 0.8127, 0.0625, 0.8127, 0.0625, 0.7562, 0.125, 0.7562, 0.125, 0.8127, 0.09375, 0.8127, 0.09375, 0.7562, 0.1562, 0.7562, 0.1562, 0.8127, 0.125, 0.8127, 0.125, 0.7562, 0.1875, 0.7562, 0.1875, 0.8127, 0.1562, 0.8127, 0.1562, 0.7562, 0.2187, 0.7562, 0.2188, 0.8127, 0.1875, 0.8127, 0.1875, 0.7562, 0.25, 0.7562, 0.25, 0.8127, 0.2188, 0.8127, 0.2187, 0.7562, 0.2812, 0.7562, 0.2812, 0.8127, 0.25, 0.8127, 0.25, 0.7562, 0.3125, 0.7562, 0.3125, 0.8127, 0.2812, 0.8127, 0.2812, 0.7562, 0.3438, 0.7562, 0.3438, 0.8127, 0.3125, 0.8127, 0.3125, 0.7562, 0.375, 0.7562, 0.375, 0.8127, 0.3438, 0.8127, 0.3438, 0.7562, 0.4062, 0.7562, 0.4062, 0.8127, 0.375, 0.8127, 0.375, 0.7562, 0.4375, 0.7562, 0.4375, 0.8127, 0.4062, 0.8127, 0.4062, 0.7562, 0.4688, 0.7563, 0.4688, 0.8127, 0.4375, 0.8127, 0.4375, 0.7562, 0.5, 0.7563, 0.5, 0.8127, 0.4688, 0.8127, 0.4688, 0.7563, 0.5312, 0.7562, 0.5312, 0.8127, 0.5, 0.8127, 0.5, 0.7563, 0.5625, 0.7562, 0.5625, 0.8127, 0.5312, 0.8127, 0.5312, 0.7562, 0.5938, 0.7562, 0.5938, 0.8127, 0.5625, 0.8127, 0.5625, 0.7562, 0.625, 0.7562, 0.625, 0.8127, 0.5938, 0.8127, 0.5938, 0.7562, 0.6562, 0.7562, 0.6562, 0.8127, 0.625, 0.8127, 0.625, 0.7562, 0.6875, 0.7562, 0.6875, 0.8127, 0.6562, 0.8127, 0.6562, 0.7562, 0.7188, 0.7562, 0.7188, 0.8127, 0.6875, 0.8127, 0.6875, 0.7562, 0.75, 0.7562, 0.75, 0.8127, 0.7188, 0.8127, 0.7188, 0.7562, 0.7812, 0.7562, 0.7812, 0.8127, 0.75, 0.8127, 0.75, 0.7562, 0.8125, 0.7562, 0.8125, 0.8127, 0.7812, 0.8127, 0.7812, 0.7562, 0.8438, 0.7563, 0.8438, 0.8127, 0.8125, 0.8127, 0.8125, 0.7562, 0.875, 0.7562, 0.875, 0.8127, 0.8438, 0.8127, 0.8438, 0.7563, 0.9062, 0.7562, 0.9062, 0.8127, 0.875, 0.8127, 0.875, 0.7562, 0.9375, 0.7562, 0.9375, 0.8127, 0.9062, 0.8127, 0.9062, 0.7562, 0.9688, 0.7563, 0.9688, 0.8127, 0.9375, 0.8127, 0.9375, 0.7562, 1.0, 0.7563, 1.0, 0.8127, 0.9688, 0.8127, 0.9688, 0.7563, 1.0, 0.8812, 1.0, 0.9377, 0.9688, 0.9377, 0.9688, 0.8813, 0.9688, 0.8813, 0.9688, 0.9377, 0.9375, 0.9377, 0.9375, 0.8812, 0.9375, 0.8812, 0.9375, 0.9377, 0.9062, 0.9377, 0.9062, 0.8813, 0.9062, 0.8813, 0.9062, 0.9377, 0.875, 0.9377, 0.875, 0.8813, 0.875, 0.8813, 0.875, 0.9377, 0.8438, 0.9377, 0.8438, 0.8813, 0.8438, 0.8813, 0.8438, 0.9377, 0.8125, 0.9377, 0.8125, 0.8813, 0.8125, 0.8813, 0.8125, 0.9377, 0.7812, 0.9377, 0.7812, 0.8812, 0.7812, 0.8812, 0.7812, 0.9377, 0.75, 0.9377, 0.75, 0.8813, 0.75, 0.8813, 0.75, 0.9377, 0.7188, 0.9377, 0.7187, 0.8812, 0.7187, 0.8812, 0.7188, 0.9377, 0.6875, 0.9377, 0.6875, 0.8813, 0.6875, 0.8813, 0.6875, 0.9377, 0.6562, 0.9377, 0.6562, 0.8813, 0.6562, 0.8813, 0.6562, 0.9377, 0.625, 0.9377, 0.625, 0.8812, 0.625, 0.8812, 0.625, 0.9377, 0.5938, 0.9377, 0.5938, 0.8813, 0.5938, 0.8813, 0.5938, 0.9377, 0.5625, 0.9377, 0.5625, 0.8812, 0.5625, 0.8812, 0.5625, 0.9377, 0.5312, 0.9377, 0.5312, 0.8813, 0.5312, 0.8813, 0.5312, 0.9377, 0.5, 0.9377, 0.5, 0.8813, 0.5, 0.8813, 0.5, 0.9377, 0.4688, 0.9377, 0.4688, 0.8813, 0.4688, 0.8813, 0.4688, 0.9377, 0.4375, 0.9377, 0.4375, 0.8813, 0.4375, 0.8813, 0.4375, 0.9377, 0.4062, 0.9377, 0.4062, 0.8813, 0.4062, 0.8813, 0.4062, 0.9377, 0.375, 0.9377, 0.375, 0.8813, 0.375, 0.8813, 0.375, 0.9377, 0.3438, 0.9377, 0.3438, 0.8813, 0.3438, 0.8813, 0.3438, 0.9377, 0.3125, 0.9377, 0.3125, 0.8813, 0.3125, 0.8813, 0.3125, 0.9377, 0.2812, 0.9377, 0.2812, 0.8813, 0.2812, 0.8813, 0.2812, 0.9377, 0.25, 0.9377, 0.25, 0.8812, 0.25, 0.8812, 0.25, 0.9377, 0.2188, 0.9377, 0.2188, 0.8813, 0.2188, 0.8813, 0.2188, 0.9377, 0.1875, 0.9377, 0.1875, 0.8813, 0.1875, 0.8813, 0.1875, 0.9377, 0.1562, 0.9377, 0.1562, 0.8813, 0.1562, 0.8813, 0.1562, 0.9377, 0.125, 0.9377, 0.125, 0.8812, 0.125, 0.8812, 0.125, 0.9377, 0.09375, 0.9377, 0.09375, 0.8813, 0.09375, 0.8813, 0.09375, 0.9377, 0.0625, 0.9377, 0.0625, 0.8813, 0.0625, 0.8813, 0.0625, 0.9377, 0.03125, 0.9377, 0.03125, 0.8813, 0.03125, 0.8813, 0.03125, 0.9377, 0.0, 0.9377, 0.0, 0.8813, 0.03125, 0.5175, 0.03125, 0.6247, 0.0, 0.6247, 0.0, 0.5175, 0.0625, 0.5175, 0.0625, 0.6247, 0.03125, 0.6247, 0.03125, 0.5175, 0.09375, 0.5175, 0.09375, 0.6247, 0.0625, 0.6247, 0.0625, 0.5175, 0.125, 0.5175, 0.125, 0.6247, 0.09375, 0.6247, 0.09375, 0.5175, 0.1562, 0.5175, 0.1562, 0.6247, 0.125, 0.6247, 0.125, 0.5175, 0.1875, 0.5175, 0.1875, 0.6247, 0.1562, 0.6247, 0.1562, 0.5175, 0.2188, 0.5175, 0.2188, 0.6247, 0.1875, 0.6247, 0.1875, 0.5175, 0.25, 0.5175, 0.25, 0.6247, 0.2188, 0.6247, 0.2188, 0.5175, 0.2812, 0.5175, 0.2812, 0.6247, 0.25, 0.6247, 0.25, 0.5175, 0.3125, 0.5175, 0.3125, 0.6247, 0.2812, 0.6247, 0.2812, 0.5175, 0.3438, 0.5175, 0.3438, 0.6247, 0.3125, 0.6247, 0.3125, 0.5175, 0.375, 0.5175, 0.375, 0.6247, 0.3438, 0.6247, 0.3438, 0.5175, 0.4062, 0.5175, 0.4062, 0.6247, 0.375, 0.6247, 0.375, 0.5175, 0.4375, 0.5175, 0.4375, 0.6247, 0.4062, 0.6247, 0.4062, 0.5175, 0.4688, 0.5175, 0.4688, 0.6247, 0.4375, 0.6247, 0.4375, 0.5175, 0.5, 0.5175, 0.5, 0.6247, 0.4688, 0.6247, 0.4688, 0.5175, 0.5312, 0.5175, 0.5312, 0.6247, 0.5, 0.6247, 0.5, 0.5175, 0.5625, 0.5175, 0.5625, 0.6247, 0.5312, 0.6247, 0.5312, 0.5175, 0.5938, 0.5175, 0.5938, 0.6247, 0.5625, 0.6247, 0.5625, 0.5175, 0.625, 0.5175, 0.625, 0.6247, 0.5938, 0.6247, 0.5938, 0.5175, 0.6562, 0.5175, 0.6562, 0.6247, 0.625, 0.6247, 0.625, 0.5175, 0.6875, 0.5175, 0.6875, 0.6247, 0.6562, 0.6247, 0.6562, 0.5175, 0.7188, 0.5175, 0.7188, 0.6247, 0.6875, 0.6247, 0.6875, 0.5175, 0.75, 0.5175, 0.75, 0.6247, 0.7188, 0.6247, 0.7188, 0.5175, 0.7812, 0.5175, 0.7812, 0.6247, 0.75, 0.6247, 0.75, 0.5175, 0.8125, 0.5175, 0.8125, 0.6247, 0.7812, 0.6247, 0.7812, 0.5175, 0.8438, 0.5175, 0.8438, 0.6247, 0.8125, 0.6247, 0.8125, 0.5175, 0.875, 0.5175, 0.875, 0.6247, 0.8438, 0.6247, 0.8438, 0.5175, 0.9062, 0.5175, 0.9062, 0.6247, 0.875, 0.6247, 0.875, 0.5175, 0.9375, 0.5175, 0.9375, 0.6247, 0.9062, 0.6247, 0.9062, 0.5175, 0.9688, 0.5175, 0.9688, 0.6247, 0.9375, 0.6247, 0.9375, 0.5175, 1.0, 0.5175, 1.0, 0.6247, 0.9688, 0.6247, 0.9688, 0.5175, 1.0, 0.8691, 1.0, 0.872, 0.9688, 0.872, 0.9688, 0.8691, 0.9688, 0.8691, 0.9688, 0.872, 0.9375, 0.872, 0.9375, 0.8691, 0.9375, 0.8691, 0.9375, 0.872, 0.9063, 0.872, 0.9062, 0.8691, 0.9062, 0.8691, 0.9063, 0.872, 0.875, 0.872, 0.875, 0.8691, 0.875, 0.8691, 0.875, 0.872, 0.8437, 0.872, 0.8438, 0.8691, 0.8438, 0.8691, 0.8437, 0.872, 0.8125, 0.872, 0.8125, 0.8691, 0.8125, 0.8691, 0.8125, 0.872, 0.7812, 0.872, 0.7813, 0.8691, 0.7813, 0.8691, 0.7812, 0.872, 0.75, 0.872, 0.75, 0.8691, 0.75, 0.8691, 0.75, 0.872, 0.7188, 0.872, 0.7188, 0.8691, 0.7188, 0.8691, 0.7188, 0.872, 0.6875, 0.872, 0.6875, 0.8691, 0.6875, 0.8691, 0.6875, 0.872, 0.6562, 0.872, 0.6562, 0.8691, 0.6562, 0.8691, 0.6562, 0.872, 0.625, 0.872, 0.625, 0.8691, 0.625, 0.8691, 0.625, 0.872, 0.5937, 0.872, 0.5938, 0.8691, 0.5938, 0.8691, 0.5937, 0.872, 0.5625, 0.872, 0.5625, 0.8691, 0.5625, 0.8691, 0.5625, 0.872, 0.5312, 0.872, 0.5312, 0.8691, 0.5312, 0.8691, 0.5312, 0.872, 0.5, 0.872, 0.5, 0.8691, 0.5, 0.8691, 0.5, 0.872, 0.4687, 0.872, 0.4688, 0.8691, 0.4688, 0.8691, 0.4687, 0.872, 0.4375, 0.872, 0.4375, 0.8691, 0.4375, 0.8691, 0.4375, 0.872, 0.4063, 0.872, 0.4062, 0.8691, 0.4062, 0.8691, 0.4063, 0.872, 0.375, 0.872, 0.375, 0.8691, 0.375, 0.8691, 0.375, 0.872, 0.3437, 0.872, 0.3438, 0.8691, 0.3438, 0.8691, 0.3437, 0.872, 0.3125, 0.872, 0.3125, 0.8691, 0.3125, 0.8691, 0.3125, 0.872, 0.2812, 0.872, 0.2812, 0.8691, 0.2812, 0.8691, 0.2812, 0.872, 0.25, 0.872, 0.25, 0.8691, 0.25, 0.8691, 0.25, 0.872, 0.2188, 0.872, 0.2188, 0.8691, 0.2188, 0.8691, 0.2188, 0.872, 0.1875, 0.872, 0.1875, 0.8691, 0.1875, 0.8691, 0.1875, 0.872, 0.1562, 0.872, 0.1562, 0.8691, 0.1562, 0.8691, 0.1562, 0.872, 0.125, 0.872, 0.125, 0.8691, 0.125, 0.8691, 0.125, 0.872, 0.09375, 0.872, 0.09375, 0.8691, 0.09375, 0.8691, 0.09375, 0.872, 0.0625, 0.872, 0.0625, 0.8691, 0.0625, 0.8691, 0.0625, 0.872, 0.03125, 0.872, 0.03125, 0.8691, 0.03125, 0.8691, 0.03125, 0.872, 0.0, 0.872, 0.0, 0.8691, 1.0, 0.875, 1.0, 0.8781, 0.9688, 0.8781, 0.9688, 0.875, 0.9688, 0.875, 0.9688, 0.8781, 0.9375, 0.8781, 0.9375, 0.875, 0.9375, 0.875, 0.9375, 0.8781, 0.9062, 0.8781, 0.9062, 0.875, 0.9062, 0.875, 0.9062, 0.8781, 0.875, 0.8781, 0.875, 0.875, 0.875, 0.875, 0.875, 0.8781, 0.8438, 0.8781, 0.8438, 0.875, 0.8438, 0.875, 0.8438, 0.8781, 0.8125, 0.8781, 0.8125, 0.875, 0.8125, 0.875, 0.8125, 0.8781, 0.7812, 0.8781, 0.7812, 0.875, 0.7812, 0.875, 0.7812, 0.8781, 0.75, 0.8781, 0.75, 0.875, 0.75, 0.875, 0.75, 0.8781, 0.7188, 0.8781, 0.7188, 0.875, 0.7188, 0.875, 0.7188, 0.8781, 0.6875, 0.8781, 0.6875, 0.875, 0.6875, 0.875, 0.6875, 0.8781, 0.6562, 0.8781, 0.6562, 0.875, 0.6562, 0.875, 0.6562, 0.8781, 0.625, 0.8781, 0.625, 0.875, 0.625, 0.875, 0.625, 0.8781, 0.5937, 0.8781, 0.5938, 0.875, 0.5938, 0.875, 0.5937, 0.8781, 0.5625, 0.8781, 0.5625, 0.875, 0.5625, 0.875, 0.5625, 0.8781, 0.5312, 0.8781, 0.5312, 0.875, 0.5312, 0.875, 0.5312, 0.8781, 0.5, 0.8781, 0.5, 0.875, 0.5, 0.875, 0.5, 0.8781, 0.4688, 0.8781, 0.4688, 0.875, 0.4688, 0.875, 0.4688, 0.8781, 0.4375, 0.8781, 0.4375, 0.875, 0.4375, 0.875, 0.4375, 0.8781, 0.4062, 0.8781, 0.4062, 0.875, 0.4062, 0.875, 0.4062, 0.8781, 0.375, 0.8781, 0.375, 0.875, 0.375, 0.875, 0.375, 0.8781, 0.3438, 0.8781, 0.3438, 0.875, 0.3438, 0.875, 0.3438, 0.8781, 0.3125, 0.8781, 0.3125, 0.875, 0.3125, 0.875, 0.3125, 0.8781, 0.2813, 0.8781, 0.2812, 0.875, 0.2812, 0.875, 0.2813, 0.8781, 0.25, 0.8781, 0.25, 0.875, 0.25, 0.875, 0.25, 0.8781, 0.2187, 0.8781, 0.2188, 0.875, 0.2188, 0.875, 0.2187, 0.8781, 0.1875, 0.8781, 0.1875, 0.875, 0.1875, 0.875, 0.1875, 0.8781, 0.1562, 0.8781, 0.1562, 0.875, 0.1562, 0.875, 0.1562, 0.8781, 0.125, 0.8781, 0.125, 0.875, 0.125, 0.875, 0.125, 0.8781, 0.09375, 0.8781, 0.09375, 0.875, 0.09375, 0.875, 0.09375, 0.8781, 0.0625, 0.8781, 0.0625, 0.875, 0.0625, 0.875, 0.0625, 0.8781, 0.03125, 0.8781, 0.03125, 0.875, 0.03125, 0.875, 0.03125, 0.8781, 0.0, 0.8781, 0.0, 0.875, 0.03125, 0.75, 0.03125, 0.7531, 0.0, 0.7531, 0.0, 0.75, 0.0625, 0.75, 0.0625, 0.7531, 0.03125, 0.7531, 0.03125, 0.75, 0.09375, 0.75, 0.09375, 0.7531, 0.0625, 0.7531, 0.0625, 0.75, 0.125, 0.75, 0.125, 0.7531, 0.09375, 0.7531, 0.09375, 0.75, 0.1562, 0.75, 0.1563, 0.7531, 0.125, 0.7531, 0.125, 0.75, 0.1875, 0.75, 0.1875, 0.7531, 0.1563, 0.7531, 0.1562, 0.75, 0.2188, 0.75, 0.2188, 0.7531, 0.1875, 0.7531, 0.1875, 0.75, 0.25, 0.75, 0.25, 0.7531, 0.2188, 0.7531, 0.2188, 0.75, 0.2812, 0.75, 0.2812, 0.7531, 0.25, 0.7531, 0.25, 0.75, 0.3125, 0.75, 0.3125, 0.7531, 0.2812, 0.7531, 0.2812, 0.75, 0.3438, 0.75, 0.3438, 0.7531, 0.3125, 0.7531, 0.3125, 0.75, 0.375, 0.75, 0.375, 0.7531, 0.3438, 0.7531, 0.3438, 0.75, 0.4062, 0.75, 0.4062, 0.7531, 0.375, 0.7531, 0.375, 0.75, 0.4375, 0.75, 0.4375, 0.7531, 0.4062, 0.7531, 0.4062, 0.75, 0.4688, 0.75, 0.4688, 0.7531, 0.4375, 0.7531, 0.4375, 0.75, 0.5, 0.75, 0.5, 0.7531, 0.4688, 0.7531, 0.4688, 0.75, 0.5312, 0.75, 0.5312, 0.7531, 0.5, 0.7531, 0.5, 0.75, 0.5625, 0.75, 0.5625, 0.7531, 0.5312, 0.7531, 0.5312, 0.75, 0.5938, 0.75, 0.5938, 0.7531, 0.5625, 0.7531, 0.5625, 0.75, 0.625, 0.75, 0.625, 0.7531, 0.5938, 0.7531, 0.5938, 0.75, 0.6562, 0.75, 0.6563, 0.7531, 0.625, 0.7531, 0.625, 0.75, 0.6875, 0.75, 0.6875, 0.7531, 0.6563, 0.7531, 0.6562, 0.75, 0.7188, 0.75, 0.7188, 0.7531, 0.6875, 0.7531, 0.6875, 0.75, 0.75, 0.75, 0.75, 0.7531, 0.7188, 0.7531, 0.7188, 0.75, 0.7812, 0.75, 0.7812, 0.7531, 0.75, 0.7531, 0.75, 0.75, 0.8125, 0.75, 0.8125, 0.7531, 0.7812, 0.7531, 0.7812, 0.75, 0.8438, 0.75, 0.8438, 0.7531, 0.8125, 0.7531, 0.8125, 0.75, 0.875, 0.75, 0.875, 0.7531, 0.8438, 0.7531, 0.8438, 0.75, 0.9062, 0.75, 0.9063, 0.7531, 0.875, 0.7531, 0.875, 0.75, 0.9375, 0.75, 0.9375, 0.7531, 0.9063, 0.7531, 0.9062, 0.75, 0.9688, 0.75, 0.9688, 0.7531, 0.9375, 0.7531, 0.9375, 0.75, 1.0, 0.75, 1.0, 0.7531, 0.9688, 0.7531, 0.9688, 0.75, 1.0, 0.7375, 1.0, 0.7437, 0.9688, 0.7438, 0.9688, 0.7375, 0.9688, 0.7375, 0.9688, 0.7438, 0.9375, 0.7437, 0.9375, 0.7375, 0.9375, 0.7375, 0.9375, 0.7437, 0.9063, 0.7438, 0.9062, 0.7375, 0.9062, 0.7375, 0.9063, 0.7438, 0.875, 0.7437, 0.875, 0.7375, 0.875, 0.7375, 0.875, 0.7437, 0.8438, 0.7437, 0.8438, 0.7375, 0.8438, 0.7375, 0.8438, 0.7437, 0.8125, 0.7438, 0.8125, 0.7375, 0.8125, 0.7375, 0.8125, 0.7438, 0.7812, 0.7437, 0.7812, 0.7375, 0.7812, 0.7375, 0.7812, 0.7437, 0.75, 0.7437, 0.75, 0.7375, 0.75, 0.7375, 0.75, 0.7437, 0.7188, 0.7437, 0.7188, 0.7375, 0.7188, 0.7375, 0.7188, 0.7437, 0.6875, 0.7437, 0.6875, 0.7375, 0.6875, 0.7375, 0.6875, 0.7437, 0.6562, 0.7437, 0.6562, 0.7375, 0.6562, 0.7375, 0.6562, 0.7437, 0.625, 0.7437, 0.625, 0.7375, 0.625, 0.7375, 0.625, 0.7437, 0.5937, 0.7437, 0.5938, 0.7375, 0.5938, 0.7375, 0.5937, 0.7437, 0.5625, 0.7437, 0.5625, 0.7375, 0.5625, 0.7375, 0.5625, 0.7437, 0.5312, 0.7437, 0.5312, 0.7375, 0.5312, 0.7375, 0.5312, 0.7437, 0.5, 0.7438, 0.5, 0.7375, 0.5, 0.7375, 0.5, 0.7438, 0.4687, 0.7437, 0.4688, 0.7375, 0.4688, 0.7375, 0.4687, 0.7437, 0.4375, 0.7437, 0.4375, 0.7375, 0.4375, 0.7375, 0.4375, 0.7437, 0.4063, 0.7437, 0.4062, 0.7375, 0.4062, 0.7375, 0.4063, 0.7437, 0.375, 0.7437, 0.375, 0.7375, 0.375, 0.7375, 0.375, 0.7437, 0.3438, 0.7438, 0.3438, 0.7375, 0.3438, 0.7375, 0.3438, 0.7438, 0.3125, 0.7437, 0.3125, 0.7375, 0.3125, 0.7375, 0.3125, 0.7437, 0.2812, 0.7437, 0.2812, 0.7375, 0.2812, 0.7375, 0.2812, 0.7437, 0.25, 0.7437, 0.25, 0.7375, 0.25, 0.7375, 0.25, 0.7437, 0.2188, 0.7437, 0.2188, 0.7375, 0.2188, 0.7375, 0.2188, 0.7437, 0.1875, 0.7437, 0.1875, 0.7375, 0.1875, 0.7375, 0.1875, 0.7437, 0.1562, 0.7438, 0.1562, 0.7375, 0.1562, 0.7375, 0.1562, 0.7438, 0.125, 0.7438, 0.125, 0.7375, 0.125, 0.7375, 0.125, 0.7438, 0.09375, 0.7437, 0.09375, 0.7375, 0.09375, 0.7375, 0.09375, 0.7437, 0.0625, 0.7438, 0.0625, 0.7375, 0.0625, 0.7375, 0.0625, 0.7438, 0.03125, 0.7437, 0.03125, 0.7375, 0.03125, 0.7375, 0.03125, 0.7437, 0.0, 0.7438, 0.0, 0.7375, 1.0, 0.5119, 1.0, 0.5175, 0.9688, 0.5175, 0.9687, 0.5119, 0.9687, 0.5119, 0.9688, 0.5175, 0.9375, 0.5175, 0.9375, 0.5119, 0.9375, 0.5119, 0.9375, 0.5175, 0.9062, 0.5175, 0.9062, 0.5119, 0.9062, 0.5119, 0.9062, 0.5175, 0.875, 0.5175, 0.875, 0.5119, 0.875, 0.5119, 0.875, 0.5175, 0.8438, 0.5175, 0.8438, 0.5119, 0.8438, 0.5119, 0.8438, 0.5175, 0.8125, 0.5175, 0.8125, 0.5119, 0.8125, 0.5119, 0.8125, 0.5175, 0.7812, 0.5175, 0.7812, 0.5119, 0.7812, 0.5119, 0.7812, 0.5175, 0.75, 0.5175, 0.75, 0.5119, 0.75, 0.5119, 0.75, 0.5175, 0.7188, 0.5175, 0.7188, 0.5119, 0.7188, 0.5119, 0.7188, 0.5175, 0.6875, 0.5175, 0.6875, 0.5119, 0.6875, 0.5119, 0.6875, 0.5175, 0.6562, 0.5175, 0.6562, 0.5119, 0.6562, 0.5119, 0.6562, 0.5175, 0.625, 0.5175, 0.625, 0.5119, 0.625, 0.5119, 0.625, 0.5175, 0.5938, 0.5175, 0.5938, 0.5119, 0.5938, 0.5119, 0.5938, 0.5175, 0.5625, 0.5175, 0.5625, 0.5119, 0.5625, 0.5119, 0.5625, 0.5175, 0.5312, 0.5175, 0.5312, 0.5119, 0.5312, 0.5119, 0.5312, 0.5175, 0.5, 0.5175, 0.5, 0.5119, 0.5, 0.5119, 0.5, 0.5175, 0.4688, 0.5175, 0.4688, 0.5119, 0.4688, 0.5119, 0.4688, 0.5175, 0.4375, 0.5175, 0.4375, 0.5119, 0.4375, 0.5119, 0.4375, 0.5175, 0.4062, 0.5175, 0.4062, 0.5119, 0.4062, 0.5119, 0.4062, 0.5175, 0.375, 0.5175, 0.375, 0.5119, 0.375, 0.5119, 0.375, 0.5175, 0.3438, 0.5175, 0.3438, 0.5119, 0.3438, 0.5119, 0.3438, 0.5175, 0.3125, 0.5175, 0.3125, 0.5119, 0.3125, 0.5119, 0.3125, 0.5175, 0.2812, 0.5175, 0.2812, 0.5119, 0.2812, 0.5119, 0.2812, 0.5175, 0.25, 0.5175, 0.25, 0.5119, 0.25, 0.5119, 0.25, 0.5175, 0.2188, 0.5175, 0.2188, 0.5119, 0.2188, 0.5119, 0.2188, 0.5175, 0.1875, 0.5175, 0.1875, 0.5119, 0.1875, 0.5119, 0.1875, 0.5175, 0.1562, 0.5175, 0.1562, 0.5119, 0.1562, 0.5119, 0.1562, 0.5175, 0.125, 0.5175, 0.125, 0.5119, 0.125, 0.5119, 0.125, 0.5175, 0.09375, 0.5175, 0.09375, 0.5119, 0.09375, 0.5119, 0.09375, 0.5175, 0.0625, 0.5175, 0.0625, 0.5119, 0.0625, 0.5119, 0.0625, 0.5175, 0.03125, 0.5175, 0.03125, 0.5119, 0.03125, 0.5119, 0.03125, 0.5175, 0.0, 0.5175, 0.0, 0.5119, 1.0, 0.9377, 1.0, 0.9912, 0.9688, 0.9912, 0.9688, 0.9377, 0.9688, 0.9377, 0.9688, 0.9912, 0.9375, 0.9912, 0.9375, 0.9377, 0.9375, 0.9377, 0.9375, 0.9912, 0.9062, 0.9912, 0.9062, 0.9377, 0.9062, 0.9377, 0.9062, 0.9912, 0.875, 0.9912, 0.875, 0.9377, 0.875, 0.9377, 0.875, 0.9912, 0.8438, 0.9912, 0.8438, 0.9377, 0.8438, 0.9377, 0.8438, 0.9912, 0.8125, 0.9912, 0.8125, 0.9377, 0.8125, 0.9377, 0.8125, 0.9912, 0.7812, 0.9912, 0.7812, 0.9377, 0.7812, 0.9377, 0.7812, 0.9912, 0.75, 0.9912, 0.75, 0.9377, 0.75, 0.9377, 0.75, 0.9912, 0.7187, 0.9912, 0.7188, 0.9377, 0.7188, 0.9377, 0.7187, 0.9912, 0.6875, 0.9912, 0.6875, 0.9377, 0.6875, 0.9377, 0.6875, 0.9912, 0.6562, 0.9912, 0.6562, 0.9377, 0.6562, 0.9377, 0.6562, 0.9912, 0.625, 0.9912, 0.625, 0.9377, 0.625, 0.9377, 0.625, 0.9912, 0.5938, 0.9912, 0.5938, 0.9377, 0.5938, 0.9377, 0.5938, 0.9912, 0.5625, 0.9912, 0.5625, 0.9377, 0.5625, 0.9377, 0.5625, 0.9912, 0.5312, 0.9912, 0.5312, 0.9377, 0.5312, 0.9377, 0.5312, 0.9912, 0.5, 0.9912, 0.5, 0.9377, 0.5, 0.9377, 0.5, 0.9912, 0.4688, 0.9912, 0.4688, 0.9377, 0.4688, 0.9377, 0.4688, 0.9912, 0.4375, 0.9912, 0.4375, 0.9377, 0.4375, 0.9377, 0.4375, 0.9912, 0.4062, 0.9912, 0.4062, 0.9377, 0.4062, 0.9377, 0.4062, 0.9912, 0.375, 0.9912, 0.375, 0.9377, 0.375, 0.9377, 0.375, 0.9912, 0.3438, 0.9912, 0.3438, 0.9377, 0.3438, 0.9377, 0.3438, 0.9912, 0.3125, 0.9912, 0.3125, 0.9377, 0.3125, 0.9377, 0.3125, 0.9912, 0.2813, 0.9912, 0.2812, 0.9377, 0.2812, 0.9377, 0.2813, 0.9912, 0.25, 0.9912, 0.25, 0.9377, 0.25, 0.9377, 0.25, 0.9912, 0.2188, 0.9912, 0.2188, 0.9377, 0.2188, 0.9377, 0.2188, 0.9912, 0.1875, 0.9912, 0.1875, 0.9377, 0.1875, 0.9377, 0.1875, 0.9912, 0.1563, 0.9912, 0.1562, 0.9377, 0.1562, 0.9377, 0.1563, 0.9912, 0.125, 0.9912, 0.125, 0.9377, 0.125, 0.9377, 0.125, 0.9912, 0.09375, 0.9912, 0.09375, 0.9377, 0.09375, 0.9377, 0.09375, 0.9912, 0.0625, 0.9912, 0.0625, 0.9377, 0.0625, 0.9377, 0.0625, 0.9912, 0.03125, 0.9912, 0.03125, 0.9377, 0.03125, 0.9377, 0.03125, 0.9912, 0.0, 0.9912, 0.0, 0.9377])
me_cylinder.use_remesh_preserve_volume = False
me_cylinder.use_remesh_preserve_attributes = False
me_cylinder.use_mirror_vertex_groups = False
me_cylinder.update()

# ---- objects
ob_cylinder = bpy.data.objects.new('Cylinder', me_cylinder)

# ---- transforms, parenting, visibility, modifiers, constraints
ob_cylinder.location = (0.0, 0.0, 0.0)
ob_cylinder.lineart.crease_threshold = 0.0

# ---- collection membership
col_collection.objects.link(ob_cylinder)

# ---- scene / render settings (as saved in the file)
scene.frame_start = 1; scene.frame_end = 250; scene.frame_set(1)
scene.render.engine = 'BLENDER_EEVEE_NEXT'
scene.cycles.use_denoising = False
scene.cycles.samples = 128
scene.cycles.sampling_pattern = 'TABULATED_SOBOL'
scene.cycles.use_adaptive_sampling = False
scene.cycles.use_light_tree = False
scene.view_settings.view_transform = 'Filmic'
scene.unit_settings.scale_length = 0.02
bpy.context.view_layer.update()

# ---- added for rendering (the .blend has no active camera and no usable light): camera, sun
cam_auto = bpy.data.cameras.new('AutoCamera')
cam_auto.lens = 50.0
cam_auto.sensor_width = 36.0
cam_auto.clip_end = 1000.0
ob_auto_camera = bpy.data.objects.new('AutoCamera', cam_auto)
scene.collection.objects.link(ob_auto_camera)
ob_auto_camera.location = (55.7737, -66.9285, 65.994)
ob_auto_camera.rotation_euler = (1.09748, -7.21219e-08, 0.694738)
scene.camera = ob_auto_camera
light_auto_sun = bpy.data.lights.new('AutoSun', 'SUN')
light_auto_sun.energy = 3.0
light_auto_sun.angle = 0.0523599
ob_auto_sun = bpy.data.objects.new('AutoSun', light_auto_sun)
scene.collection.objects.link(ob_auto_sun)
ob_auto_sun.rotation_euler = (0.872665, 0.174533, 0.523599)
bpy.context.view_layer.update()

